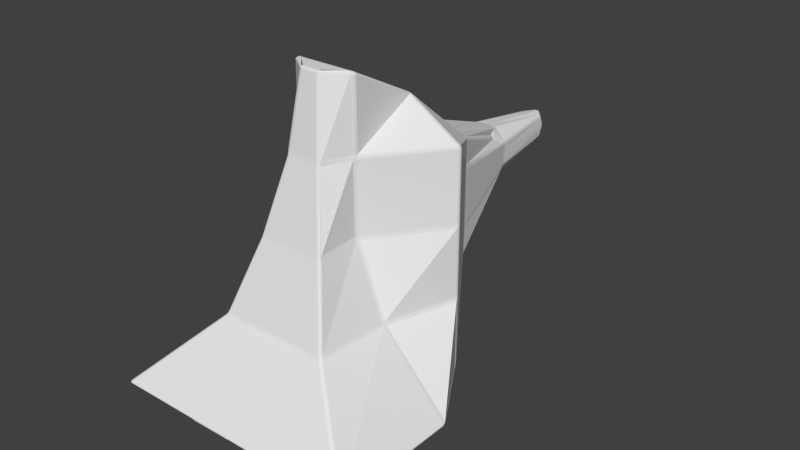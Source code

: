 # Source: newbody.blend  (saved by Blender 2.69.0; exported with 4.5.12 LTS)
import bpy
from mathutils import Matrix  # noqa: F401  (used for matrix-valued properties, if any)

bpy.ops.wm.read_factory_settings(use_empty=True)
scene = bpy.context.scene
scene.name = 'Scene'

# ---- collections
col_collection_1 = bpy.data.collections.new('Collection 1'); scene.collection.children.link(col_collection_1)

# ---- world
world_world = bpy.data.worlds.new('World'); scene.world = world_world
world_world.color = (0.05088, 0.05088, 0.05088)
world_world.use_sun_shadow = False
world_world.sun_shadow_jitter_overblur = 0.0
world_world.cycles.sampling_method = 'MANUAL'
world_world.cycles.sample_map_resolution = 256

# ---- meshes
me_cube_002 = bpy.data.meshes.new('Cube.002')
me_cube_002.from_pydata([(-0.8682, -1.375, -0.9884), (-0.8639, -1.387, -1.004), (-0.8463, -1.393, -0.9873), (-0.8718, -1.379, -0.9947), (-0.8702, -1.383, -1.001), (-0.8582, -1.394, -1.0), (-0.8517, -1.396, -0.9942), (-0.8545, -1.389, -0.9852), (-0.8625, -1.382, -0.9856), (-0.8676, -1.386, -0.9922), (-0.8661, -1.391, -0.9983), (-0.8598, -1.393, -0.992), (-0.1318, 0.9175, -0.1584), (-0.1512, 0.9168, -0.1378), (-0.1384, 0.9582, -0.1446), (-0.1397, 0.9186, -0.1536), (-0.1468, 0.9184, -0.1461), (-0.148, 0.9302, -0.1405), (-0.1433, 0.9454, -0.143), (-0.1368, 0.9455, -0.1498), (-0.1344, 0.9306, -0.1548), (-0.1402, 0.9283, -0.1511), (-0.1446, 0.9282, -0.1465), (-0.142, 0.9356, -0.1483), (0.1313, 0.9173, -0.1582), (0.1383, 0.9582, -0.1445), (0.1513, 0.917, -0.1382), (0.1341, 0.9305, -0.1547), (0.1367, 0.9455, -0.1497), (0.1433, 0.9453, -0.143), (0.1481, 0.9302, -0.1407), (0.1468, 0.9184, -0.1462), (0.1395, 0.9185, -0.1536), (0.1401, 0.9283, -0.1511), (0.1419, 0.9356, -0.1484), (0.1446, 0.9282, -0.1466), (0.8639, -1.387, -1.003), (0.8682, -1.375, -0.9883), (0.8463, -1.393, -0.9873), (0.8702, -1.384, -0.9999), (0.8718, -1.379, -0.9945), (0.8626, -1.382, -0.9855), (0.8545, -1.389, -0.9852), (0.8518, -1.396, -0.994), (0.8583, -1.394, -0.9997), (0.8662, -1.391, -0.9979), (0.8676, -1.386, -0.9921), (0.8598, -1.393, -0.9919), (-0.0597, -0.6008, 1.0), (-0.07861, -0.6086, 0.9837), (-0.05061, -0.6196, 0.9839), (-0.06737, -0.6054, 0.9978), (-0.07429, -0.6083, 0.9919), (-0.07058, -0.6141, 0.9842), (-0.06034, -0.6181, 0.9842), (-0.05349, -0.6162, 0.9919), (-0.05682, -0.6093, 0.9978), (-0.06377, -0.612, 0.9968), (-0.06776, -0.6137, 0.992), (-0.06193, -0.616, 0.9921), (-0.1513, 0.917, 0.1382), (-0.1313, 0.9173, 0.1582), (-0.1383, 0.9582, 0.1445), (-0.1468, 0.9184, 0.1462), (-0.1395, 0.9185, 0.1536), (-0.1341, 0.9305, 0.1547), (-0.1367, 0.9455, 0.1497), (-0.1433, 0.9453, 0.143), (-0.1481, 0.9302, 0.1407), (-0.1446, 0.9282, 0.1466), (-0.1401, 0.9283, 0.1511), (-0.1419, 0.9356, 0.1484), (0.1358, 0.9582, 0.1446), (0.1283, 0.9176, 0.1583), (0.148, 0.9167, 0.1379), (0.134, 0.9455, 0.1498), (0.1312, 0.9307, 0.1548), (0.1362, 0.9187, 0.1536), (0.1435, 0.9183, 0.1461), (0.1449, 0.9301, 0.1406), (0.1405, 0.9453, 0.143), (0.1389, 0.9356, 0.1484), (0.1369, 0.9283, 0.1511), (0.1413, 0.9281, 0.1465), (0.0772, -0.6068, 0.9833), (0.0597, -0.6008, 1.0), (0.05061, -0.6196, 0.9839), (0.07356, -0.6074, 0.9917), (0.06715, -0.6052, 0.9978), (0.05682, -0.6093, 0.9978), (0.05349, -0.6162, 0.9919), (0.06015, -0.6178, 0.9841), (0.06988, -0.6132, 0.9839), (0.06738, -0.6133, 0.9919), (0.06358, -0.6119, 0.9968), (0.06177, -0.6158, 0.992), (-0.2263, -0.8034, 0.01653), (-0.2326, -0.8126, -0.01542), (-0.2154, -0.8298, -0.01541), (-0.2075, -0.8202, 0.0158), (-0.2274, -0.8064, 0.006197), (-0.2297, -0.8097, -0.005494), (-0.2297, -0.8206, -0.01374), (-0.2234, -0.8269, -0.01374), (-0.2129, -0.8265, -0.005589), (-0.21, -0.823, 0.005835), (-0.2158, -0.8176, 0.01726), (-0.2227, -0.8115, 0.01753), (-0.2249, -0.8144, 0.007127), (-0.2274, -0.8177, -0.00422), (-0.2209, -0.8242, -0.004254), (-0.2182, -0.8208, 0.006994), (-0.2216, 0.01274, 0.7097), (-0.2034, -0.01597, 0.7294), (-0.1813, -0.01446, 0.745), (-0.1857, 0.01121, 0.7256), (-0.2172, 0.004231, 0.7181), (-0.2105, -0.00628, 0.7253), (-0.1983, -0.01418, 0.7367), (-0.1902, -0.01363, 0.7424), (-0.1827, -0.005729, 0.7397), (-0.1843, 0.003669, 0.7325), (-0.1976, 0.01286, 0.7219), (-0.2108, 0.01342, 0.7161), (-0.2072, 0.005024, 0.7244), (-0.2024, -0.005152, 0.7322), (-0.192, -0.004951, 0.7377), (-0.1949, 0.004818, 0.73), (-0.1663, 1.015, 0.01633), (-0.1594, 1.047, 0.01633), (-0.1589, 1.047, -0.01633), (-0.1663, 1.015, -0.01633), (-0.1637, 1.025, 0.01633), (-0.1612, 1.037, 0.01633), (-0.1593, 1.047, 0.005975), (-0.1592, 1.047, -0.005975), (-0.1609, 1.037, -0.01633), (-0.1636, 1.025, -0.01633), (-0.1663, 1.015, -0.005445), (-0.1663, 1.015, 0.005445), (-0.1636, 1.025, 0.005795), (-0.1611, 1.037, 0.005892), (-0.161, 1.037, -0.005892), (-0.1636, 1.025, -0.005795), (-0.5732, -0.01664, -0.9854), (-0.5628, 0.01379, -0.9435), (-0.5497, 0.007684, -0.9856), (-0.5639, -0.01501, -1.006), (-0.5712, -0.006474, -0.9721), (-0.5674, 0.004666, -0.9567), (-0.5602, 0.01439, -0.9577), (-0.5553, 0.01216, -0.9731), (-0.5542, 0.001831, -0.9937), (-0.5594, -0.006476, -1.001), (-0.5702, -0.0134, -1.001), (-0.5736, -0.014, -0.9936), (-0.5704, -0.004628, -0.9847), (-0.5654, 0.005893, -0.9701), (-0.5606, 0.004855, -0.9852), (-0.5661, -0.004629, -0.997), (0.01624, 1.047, 0.1666), (-0.01624, 1.047, 0.165), (-0.01633, 1.015, 0.1739), (0.01633, 1.015, 0.1739), (0.005943, 1.047, 0.1664), (-0.005943, 1.047, 0.1659), (-0.01627, 1.037, 0.1676), (-0.0163, 1.025, 0.1709), (-0.005445, 1.015, 0.1739), (0.005445, 1.015, 0.1739), (0.0163, 1.025, 0.1711), (0.01627, 1.037, 0.1684), (0.00587, 1.037, 0.1683), (-0.00587, 1.037, 0.168), (-0.005785, 1.025, 0.1709), (0.005785, 1.025, 0.171), (0.1589, 1.047, 0.01633), (0.1663, 1.015, 0.01633), (0.1663, 1.015, -0.01633), (0.1594, 1.047, -0.01633), (0.1609, 1.037, 0.01633), (0.1636, 1.025, 0.01633), (0.1663, 1.015, 0.005445), (0.1663, 1.015, -0.005445), (0.1637, 1.025, -0.01633), (0.1612, 1.037, -0.01633), (0.1593, 1.047, -0.005975), (0.1592, 1.047, 0.005975), (0.161, 1.037, 0.005892), (0.1636, 1.025, 0.005795), (0.1636, 1.025, -0.005795), (0.1611, 1.037, -0.005892), (-0.01624, 1.047, -0.1666), (0.01624, 1.047, -0.165), (0.01633, 1.015, -0.1739), (-0.01633, 1.015, -0.1739), (-0.005943, 1.047, -0.1664), (0.005943, 1.047, -0.1659), (0.01627, 1.037, -0.1676), (0.0163, 1.025, -0.1709), (0.005445, 1.015, -0.1739), (-0.005445, 1.015, -0.1739), (-0.0163, 1.025, -0.1711), (-0.01627, 1.037, -0.1684), (-0.00587, 1.037, -0.1683), (0.00587, 1.037, -0.168), (0.005785, 1.025, -0.1709), (-0.005785, 1.025, -0.171), (0.203, -0.01637, 0.7287), (0.222, 0.01324, 0.7104), (0.1857, 0.01121, 0.7256), (0.1813, -0.01446, 0.745), (0.2104, -0.006413, 0.725), (0.2174, 0.004428, 0.7183), (0.211, 0.01368, 0.7164), (0.1977, 0.01294, 0.722), (0.1843, 0.003669, 0.7325), (0.1827, -0.005729, 0.7397), (0.1901, -0.01371, 0.7423), (0.1981, -0.01441, 0.7363), (0.2024, -0.005224, 0.732), (0.2073, 0.005127, 0.7245), (0.1949, 0.004849, 0.73), (0.192, -0.004974, 0.7376), (0.2247, -0.8035, 0.01619), (0.2075, -0.8202, 0.0158), (0.2154, -0.8298, -0.01541), (0.2329, -0.8126, -0.01534), (0.2219, -0.8115, 0.01737), (0.2156, -0.8176, 0.01722), (0.21, -0.823, 0.005835), (0.2129, -0.8265, -0.005589), (0.2234, -0.8269, -0.01373), (0.2298, -0.8206, -0.0137), (0.2296, -0.8097, -0.005501), (0.2267, -0.8064, 0.006042), (0.2245, -0.8144, 0.00705), (0.2181, -0.8208, 0.006975), (0.2209, -0.8242, -0.004254), (0.2273, -0.8177, -0.004222), (0.5628, 0.01379, -0.9435), (0.5739, -0.01616, -0.9854), (0.5639, -0.01501, -1.008), (0.5497, 0.007684, -0.9856), (0.5675, 0.00473, -0.9568), (0.5716, -0.006235, -0.9722), (0.574, -0.01382, -0.9937), (0.5704, -0.01339, -1.002), (0.5593, -0.006476, -1.002), (0.5541, 0.001831, -0.9938), (0.5553, 0.01216, -0.9731), (0.5602, 0.01439, -0.9577), (0.5655, 0.005921, -0.9702), (0.5706, -0.004538, -0.9848), (0.5662, -0.004626, -0.9973), (0.5606, 0.00486, -0.9853), (-0.01633, -0.6196, 0.9839), (0.01633, -0.6196, 0.9839), (0.01633, -0.6008, 1.0), (-0.01633, -0.6008, 1.0), (-0.005445, -0.6196, 0.9839), (0.005445, -0.6196, 0.9839), (0.01633, -0.6162, 0.9919), (0.01633, -0.6093, 0.9978), (0.005445, -0.6008, 1.0), (-0.005445, -0.6008, 1.0), (-0.01633, -0.6093, 0.9978), (-0.01633, -0.6162, 0.9919), (-0.005712, -0.6166, 0.992), (0.005712, -0.6166, 0.992), (0.005712, -0.6093, 0.9982), (-0.005712, -0.6093, 0.9982), (0.01633, -1.393, -0.9873), (-0.01633, -1.393, -0.9873), (-0.01576, -1.388, -1.007), (0.01576, -1.387, -1.004), (0.005445, -1.393, -0.9873), (-0.005445, -1.393, -0.9873), (-0.01615, -1.396, -0.9945), (-0.01594, -1.394, -1.002), (-0.005768, -1.388, -1.007), (0.005768, -1.388, -1.006), (0.01595, -1.394, -1.0), (0.01616, -1.396, -0.9942), (0.005731, -1.396, -0.9941), (-0.005729, -1.396, -0.9942), (-0.00575, -1.395, -1.002), (0.005751, -1.394, -1.001), (-0.5621, -0.0133, 0.01633), (-0.5628, 0.01379, 0.01633), (-0.5628, 0.01379, -0.01633), (-0.5641, -0.0145, -0.01609), (-0.5657, -0.0048, 0.01633), (-0.5659, 0.005114, 0.01633), (-0.5628, 0.01379, 0.005445), (-0.5628, 0.01379, -0.005445), (-0.5662, 0.004953, -0.01626), (-0.5666, -0.0054, -0.01617), (-0.5631, -0.01387, -0.005858), (-0.5624, -0.01343, 0.006011), (-0.5661, -0.005084, 0.005917), (-0.5663, 0.005272, 0.005807), (-0.5664, 0.005213, -0.005758), (-0.5665, -0.005304, -0.005812), (-0.0114, 1.674, 0.01619), (0.0116, 1.675, 0.01619), (0.0114, 1.674, -0.01619), (-0.0116, 1.675, -0.01619), (-0.004147, 1.679, 0.01619), (0.004272, 1.679, 0.01619), (0.01199, 1.675, 0.005927), (0.01192, 1.675, -0.005927), (0.004147, 1.679, -0.01619), (-0.004272, 1.679, -0.01619), (-0.01199, 1.675, -0.005927), (-0.01192, 1.675, 0.005927), (-0.004629, 1.679, 0.005927), (0.004675, 1.679, 0.005927), (0.004629, 1.679, -0.005927), (-0.004675, 1.679, -0.005927), (0.5628, 0.01379, 0.01633), (0.5621, -0.0133, 0.01633), (0.5645, -0.01479, -0.01609), (0.5628, 0.01379, -0.01633), (0.5659, 0.005114, 0.01633), (0.5657, -0.0048, 0.01633), (0.5624, -0.01347, 0.006011), (0.5633, -0.01402, -0.005858), (0.5669, -0.005548, -0.01617), (0.5663, 0.004914, -0.01626), (0.5628, 0.01379, -0.005445), (0.5628, 0.01379, 0.005445), (0.5663, 0.005261, 0.005807), (0.5661, -0.005104, 0.005917), (0.5666, -0.005378, -0.005812), (0.5664, 0.005188, -0.005758), (0.01633, -0.8202, 0.0158), (-0.01633, -0.8202, 0.0158), (-0.01633, -0.8298, -0.01541), (0.01633, -0.8298, -0.01541), (0.005445, -0.8202, 0.0158), (-0.005445, -0.8202, 0.0158), (-0.01633, -0.823, 0.005835), (-0.01633, -0.8265, -0.005589), (-0.005445, -0.8298, -0.01541), (0.005445, -0.8298, -0.01541), (0.01633, -0.8265, -0.005589), (0.01633, -0.823, 0.005835), (0.005712, -0.823, 0.005826), (-0.005712, -0.823, 0.005826), (-0.005712, -0.8265, -0.0056), (0.005712, -0.8265, -0.0056), (-0.01591, -0.01423, -1.009), (-0.01633, 0.007684, -0.9856), (0.01633, 0.007684, -0.9856), (0.01591, -0.01272, -1.01), (-0.01604, -0.006084, -1.002), (-0.0162, 0.001936, -0.994), (-0.005445, 0.007684, -0.9856), (0.005445, 0.007684, -0.9856), (0.0162, 0.002138, -0.9942), (0.01604, -0.00533, -1.003), (0.005823, -0.01252, -1.01), (-0.005823, -0.01308, -1.01), (-0.005788, -0.005424, -1.003), (-0.005747, 0.002206, -0.9942), (0.005747, 0.00228, -0.9942), (0.005788, -0.005148, -1.003), (0.01633, -0.01446, 0.745), (0.01633, 0.01121, 0.7256), (-0.01633, 0.01121, 0.7256), (-0.01633, -0.01446, 0.745), (0.01633, -0.005729, 0.7397), (0.01633, 0.003669, 0.7325), (0.005445, 0.01121, 0.7256), (-0.005445, 0.01121, 0.7256), (-0.01633, 0.003669, 0.7325), (-0.01633, -0.005729, 0.7397), (-0.005445, -0.01446, 0.745), (0.005445, -0.01446, 0.745), (0.005712, -0.005668, 0.7398), (0.005712, 0.003763, 0.7326), (-0.005712, 0.003763, 0.7326), (-0.005712, -0.005668, 0.7398), (-0.1046, -0.6972, 0.4842), (-0.09967, -0.6906, 0.5161), (-0.1262, -0.6777, 0.5166), (-0.1258, -0.6819, 0.4838), (-0.103, -0.6948, 0.4943), (-0.1012, -0.6924, 0.506), (-0.1092, -0.6888, 0.5168), (-0.1189, -0.684, 0.5169), (-0.1256, -0.6788, 0.5061), (-0.1255, -0.6803, 0.4941), (-0.1211, -0.6893, 0.485), (-0.1133, -0.6949, 0.4852), (-0.1119, -0.6929, 0.495), (-0.1104, -0.6908, 0.5064), (-0.1195, -0.6856, 0.5065), (-0.1203, -0.6875, 0.495), (-0.3451, 0.3365, 0.3905), (-0.3648, 0.3379, 0.3735), (-0.3785, 0.3094, 0.3955), (-0.3442, 0.3103, 0.4088), (-0.3532, 0.3386, 0.3875), (-0.3604, 0.3391, 0.3813), (-0.3676, 0.3281, 0.3805), (-0.3726, 0.3176, 0.3886), (-0.3682, 0.3108, 0.4011), (-0.3557, 0.3112, 0.4059), (-0.3445, 0.3179, 0.402), (-0.3448, 0.3275, 0.3953), (-0.3544, 0.329, 0.3929), (-0.3636, 0.3292, 0.3878), (-0.367, 0.3188, 0.3946), (-0.3558, 0.3189, 0.3992), (-0.1594, 1.047, -0.06798), (-0.1499, 1.034, -0.09629), (-0.1613, 0.9806, -0.09814), (-0.1663, 1.015, -0.07043), (-0.1584, 1.043, -0.07776), (-0.1549, 1.039, -0.08813), (-0.1544, 1.018, -0.09746), (-0.1586, 0.9978, -0.09813), (-0.1654, 0.9924, -0.09121), (-0.1672, 1.005, -0.08107), (-0.1637, 1.025, -0.06965), (-0.1612, 1.037, -0.06876), (-0.1607, 1.032, -0.07848), (-0.1582, 1.025, -0.08909), (-0.1622, 1.008, -0.09039), (-0.1641, 1.018, -0.07986), (-0.8533, -0.4847, -1.008), (-0.8643, -0.5161, -1.005), (-0.8682, -0.5163, -0.9883), (-0.8621, -0.4838, -0.9847), (-0.8575, -0.4945, -1.008), (-0.8616, -0.506, -1.007), (-0.8705, -0.5162, -1.001), (-0.8719, -0.5163, -0.9948), (-0.8666, -0.506, -0.9868), (-0.8644, -0.4941, -0.9855), (-0.8626, -0.4821, -0.9934), (-0.8594, -0.4824, -1.002), (-0.8639, -0.4926, -1.003), (-0.8685, -0.5059, -1.002), (-0.8705, -0.5059, -0.9938), (-0.8666, -0.4925, -0.9933), (0.06663, 1.015, 0.1739), (0.1031, 0.9868, 0.1789), (0.09247, 1.034, 0.1569), (0.0645, 1.047, 0.1681), (0.07827, 1.006, 0.1761), (0.09161, 0.996, 0.178), (0.09809, 1.001, 0.171), (0.09421, 1.019, 0.1629), (0.08445, 1.038, 0.1622), (0.07421, 1.043, 0.1663), (0.06518, 1.037, 0.1691), (0.06596, 1.025, 0.1713), (0.07667, 1.019, 0.1722), (0.08849, 1.01, 0.1721), (0.08572, 1.026, 0.1662), (0.07503, 1.033, 0.1685), (0.1663, 1.015, -0.07043), (0.1714, 0.9851, -0.1078), (0.1503, 1.035, -0.09654), (0.1598, 1.047, -0.06798), (0.1685, 1.006, -0.08234), (0.1704, 0.9948, -0.09601), (0.1638, 1.0, -0.1029), (0.1561, 1.018, -0.09876), (0.1552, 1.039, -0.08825), (0.1587, 1.043, -0.0778), (0.1614, 1.037, -0.06876), (0.1637, 1.025, -0.06965), (0.1648, 1.019, -0.08057), (0.1647, 1.009, -0.0928), (0.159, 1.025, -0.08978), (0.161, 1.032, -0.07874), (-0.06663, 1.015, -0.1739), (-0.103, 0.9871, -0.1789), (-0.0925, 1.034, -0.157), (-0.0645, 1.047, -0.1681), (-0.07826, 1.007, -0.1761), (-0.09159, 0.9963, -0.1779), (-0.09825, 1.002, -0.171), (-0.09439, 1.019, -0.163), (-0.08446, 1.039, -0.1622), (-0.07421, 1.043, -0.1663), (-0.06518, 1.037, -0.1691), (-0.06596, 1.025, -0.1713), (-0.07667, 1.019, -0.1722), (-0.08855, 1.01, -0.1721), (-0.08579, 1.026, -0.1662), (-0.07504, 1.033, -0.1685), (0.1979, -0.4855, 0.9924), (0.1675, -0.5163, 1.0), (0.2032, -0.511, 0.9837), (0.2181, -0.484, 0.9742), (0.1883, -0.495, 0.9962), (0.1771, -0.5062, 0.999), (0.1805, -0.5168, 0.9978), (0.1935, -0.5148, 0.9919), (0.2094, -0.5033, 0.9807), (0.2149, -0.4935, 0.9772), (0.2139, -0.4831, 0.9824), (0.2065, -0.4836, 0.9891), (0.1996, -0.4931, 0.9935), (0.1888, -0.5072, 0.9972), (0.2026, -0.5061, 0.9893), (0.2113, -0.4926, 0.9854), (0.3582, -0.9946, -0.4846), (0.3719, -1.01, -0.5127), (0.3918, -0.9907, -0.5117), (0.3758, -0.9774, -0.4846), (0.3626, -0.9987, -0.494), (0.3676, -1.004, -0.5043), (0.3795, -1.006, -0.5099), (0.3868, -0.9984, -0.5096), (0.3857, -0.9865, -0.5038), (0.3798, -0.9816, -0.4939), (0.3727, -0.9854, -0.4829), (0.3663, -0.9917, -0.4829), (0.3706, -0.9961, -0.4927), (0.375, -1.001, -0.5025), (0.3816, -0.9941, -0.5023), (0.3769, -0.9897, -0.4926), (0.3451, 0.3365, -0.3905), (0.3648, 0.3379, -0.3735), (0.3763, 0.3077, -0.3922), (0.3553, 0.3138, -0.4113), (0.3532, 0.3386, -0.3875), (0.3604, 0.3391, -0.3813), (0.3673, 0.3278, -0.3794), (0.3715, 0.3168, -0.3863), (0.3711, 0.3122, -0.3991), (0.3635, 0.3144, -0.4061), (0.3521, 0.3197, -0.4032), (0.3483, 0.328, -0.3956), (0.3567, 0.3293, -0.3929), (0.3639, 0.3292, -0.3872), (0.3678, 0.3193, -0.393), (0.3604, 0.3203, -0.399), (-0.02591, -0.6008, 1.0), (-0.07217, -0.6008, 1.0), (-0.04987, -0.6196, 0.9839), (-0.01716, -0.6196, 0.9839), (-0.04133, -0.6008, 1.0), (-0.05675, -0.6008, 1.0), (-0.0651, -0.6093, 0.9978), (-0.05694, -0.6162, 0.9919), (-0.03897, -0.6196, 0.9839), (-0.02806, -0.6196, 0.9839), (-0.01994, -0.6162, 0.9919), (-0.02314, -0.6093, 0.9978), (-0.03613, -0.6093, 0.9982), (-0.0508, -0.6093, 0.9982), (-0.04393, -0.6166, 0.992), (-0.03099, -0.6166, 0.992), (0.27, -1.388, -1.007), (0.3016, -1.387, -1.001), (0.2999, -1.393, -0.9873), (0.2668, -1.393, -0.9873), (0.28, -1.388, -1.005), (0.2916, -1.387, -1.004), (0.301, -1.394, -0.999), (0.3004, -1.396, -0.9938), (0.2889, -1.393, -0.9873), (0.2779, -1.393, -0.9873), (0.2679, -1.396, -0.9945), (0.269, -1.394, -1.002), (0.2794, -1.394, -1.001), (0.2909, -1.394, -1.0), (0.29, -1.396, -0.9939), (0.2784, -1.396, -0.9941), (-0.3757, -0.9774, -0.4846), (-0.3919, -0.9907, -0.5117), (-0.3719, -1.01, -0.5127), (-0.3582, -0.9946, -0.4846), (-0.3798, -0.9816, -0.4939), (-0.3857, -0.9865, -0.5038), (-0.3868, -0.9984, -0.5096), (-0.3795, -1.006, -0.5099), (-0.3676, -1.004, -0.5043), (-0.3626, -0.9987, -0.494), (-0.3663, -0.9917, -0.4829), (-0.3727, -0.9854, -0.4829), (-0.3769, -0.9897, -0.4926), (-0.3816, -0.9941, -0.5023), (-0.375, -1.001, -0.5025), (-0.3706, -0.9961, -0.4927), (-0.2046, -0.5128, 0.9837), (-0.1675, -0.5163, 1.0), (-0.1979, -0.4855, 0.9924), (-0.2195, -0.484, 0.9742), (-0.1942, -0.5158, 0.9919), (-0.1806, -0.5171, 0.9978), (-0.1771, -0.5062, 0.999), (-0.1883, -0.495, 0.9962), (-0.2067, -0.4837, 0.9891), (-0.2146, -0.4831, 0.9824), (-0.2158, -0.4937, 0.9772), (-0.2103, -0.5042, 0.9807), (-0.203, -0.5066, 0.9893), (-0.189, -0.5073, 0.9972), (-0.1998, -0.4932, 0.9935), (-0.2117, -0.4928, 0.9854), (-0.1714, 0.9851, 0.1078), (-0.1503, 1.035, 0.09654), (-0.1598, 1.047, 0.06798), (-0.1663, 1.015, 0.07043), (-0.1638, 1.0, 0.1029), (-0.1561, 1.018, 0.09876), (-0.1552, 1.039, 0.08825), (-0.1587, 1.043, 0.0778), (-0.1614, 1.037, 0.06876), (-0.1637, 1.025, 0.06965), (-0.1685, 1.006, 0.08234), (-0.1704, 0.9948, 0.09601), (-0.1647, 1.009, 0.0928), (-0.159, 1.025, 0.08978), (-0.161, 1.032, 0.07874), (-0.1648, 1.019, 0.08057), (-0.3616, 0.3367, -0.3735), (-0.3451, 0.338, -0.394), (-0.3553, 0.3138, -0.4113), (-0.3763, 0.3077, -0.3922), (-0.3588, 0.3387, -0.3818), (-0.3528, 0.3392, -0.3893), (-0.3484, 0.3287, -0.3974), (-0.3521, 0.3199, -0.4037), (-0.3635, 0.3144, -0.4061), (-0.3711, 0.3122, -0.3991), (-0.3711, 0.3166, -0.3862), (-0.3657, 0.3273, -0.3794), (-0.3631, 0.329, -0.3874), (-0.3565, 0.3296, -0.3938), (-0.3603, 0.3204, -0.3992), (-0.3676, 0.3192, -0.3931), (-0.0645, 1.047, 0.1666), (-0.09224, 1.034, 0.1565), (-0.09263, 0.9825, 0.169), (-0.06663, 1.015, 0.1739), (-0.07418, 1.043, 0.1654), (-0.08433, 1.039, 0.1618), (-0.09298, 1.018, 0.1614), (-0.09312, 0.999, 0.166), (-0.08641, 0.9937, 0.1731), (-0.07689, 1.006, 0.1749), (-0.06595, 1.025, 0.1711), (-0.06518, 1.037, 0.1684), (-0.07476, 1.032, 0.1679), (-0.08505, 1.025, 0.1653), (-0.08596, 1.009, 0.1696), (-0.0759, 1.019, 0.1715), (0.1498, 1.035, 0.09629), (0.1606, 0.9824, 0.09712), (0.1663, 1.015, 0.07043), (0.1594, 1.047, 0.06798), (0.1541, 1.018, 0.09711), (0.158, 0.9991, 0.09741), (0.1649, 0.9936, 0.09065), (0.167, 1.006, 0.08088), (0.1637, 1.025, 0.06965), (0.1612, 1.037, 0.06876), (0.1584, 1.043, 0.07776), (0.1549, 1.039, 0.08813), (0.158, 1.025, 0.08892), (0.1619, 1.009, 0.09001), (0.164, 1.019, 0.07974), (0.1607, 1.032, 0.07843), (0.09224, 1.034, -0.1565), (0.09263, 0.9825, -0.169), (0.06663, 1.015, -0.1739), (0.0645, 1.047, -0.1666), (0.09298, 1.018, -0.1614), (0.09312, 0.999, -0.166), (0.08641, 0.9937, -0.1731), (0.07689, 1.006, -0.1749), (0.06595, 1.025, -0.1711), (0.06518, 1.037, -0.1684), (0.07418, 1.043, -0.1654), (0.08433, 1.039, -0.1618), (0.08505, 1.025, -0.1653), (0.08596, 1.009, -0.1696), (0.0759, 1.019, -0.1715), (0.07476, 1.032, -0.1679), (0.3615, 0.3367, 0.3735), (0.345, 0.338, 0.3941), (0.3442, 0.3103, 0.4088), (0.3787, 0.3093, 0.3955), (0.3587, 0.3387, 0.3818), (0.3527, 0.3392, 0.3893), (0.3447, 0.3282, 0.3971), (0.3444, 0.3181, 0.4024), (0.3557, 0.3111, 0.4059), (0.3683, 0.3108, 0.4011), (0.3723, 0.3174, 0.3885), (0.366, 0.3275, 0.3805), (0.3627, 0.329, 0.388), (0.3541, 0.3293, 0.3938), (0.3557, 0.3189, 0.3995), (0.3668, 0.3187, 0.3948), (0.1243, -0.6767, 0.5163), (0.09967, -0.6906, 0.5161), (0.1046, -0.6972, 0.4842), (0.1238, -0.6809, 0.4831), (0.118, -0.6836, 0.5168), (0.1089, -0.6886, 0.5167), (0.1012, -0.6924, 0.506), (0.103, -0.6948, 0.4943), (0.113, -0.6947, 0.4851), (0.12, -0.6888, 0.4847), (0.1242, -0.6797, 0.4937), (0.1244, -0.6782, 0.5059), (0.1189, -0.6853, 0.5064), (0.1102, -0.6907, 0.5064), (0.1116, -0.6929, 0.495), (0.1196, -0.6872, 0.4948), (0.8683, -0.5163, -0.9883), (0.8639, -0.5161, -1.004), (0.8531, -0.4849, -1.007), (0.8613, -0.4843, -0.9854), (0.8719, -0.5163, -0.9947), (0.8702, -0.5162, -1.001), (0.8613, -0.506, -1.007), (0.8573, -0.4946, -1.008), (0.8591, -0.4826, -1.002), (0.8621, -0.4824, -0.9937), (0.864, -0.4944, -0.9859), (0.8666, -0.5061, -0.9869), (0.8705, -0.5059, -0.9938), (0.8683, -0.5059, -1.002), (0.8637, -0.4927, -1.003), (0.8664, -0.4926, -0.9934), (0.04987, -0.6196, 0.9839), (0.07217, -0.6008, 1.0), (0.02591, -0.6008, 1.0), (0.01716, -0.6196, 0.9839), (0.05694, -0.6162, 0.9919), (0.0651, -0.6093, 0.9978), (0.05675, -0.6008, 1.0), (0.04133, -0.6008, 1.0), (0.02314, -0.6093, 0.9978), (0.01994, -0.6162, 0.9919), (0.02806, -0.6196, 0.9839), (0.03897, -0.6196, 0.9839), (0.04393, -0.6166, 0.992), (0.0508, -0.6093, 0.9982), (0.03613, -0.6093, 0.9982), (0.03099, -0.6166, 0.992), (-0.2999, -1.393, -0.9873), (-0.3016, -1.387, -1.003), (-0.27, -1.389, -1.009), (-0.2668, -1.393, -0.9873), (-0.3004, -1.396, -0.994), (-0.301, -1.394, -0.9997), (-0.2916, -1.388, -1.005), (-0.28, -1.389, -1.007), (-0.269, -1.395, -1.003), (-0.2678, -1.396, -0.9949), (-0.2779, -1.393, -0.9873), (-0.2889, -1.393, -0.9873), (-0.29, -1.396, -0.994), (-0.2909, -1.394, -1.001), (-0.2794, -1.395, -1.002), (-0.2784, -1.397, -0.9944), (-0.5628, 0.01379, -0.5079), (-0.5739, -0.01616, -0.5145), (-0.5639, -0.01445, -0.4839), (-0.5628, 0.01379, -0.4662), (-0.5675, 0.00473, -0.51), (-0.5716, -0.006235, -0.5124), (-0.57, -0.01537, -0.5051), (-0.5663, -0.01474, -0.4939), (-0.5666, -0.005379, -0.4783), (-0.5662, 0.004959, -0.4718), (-0.5628, 0.01379, -0.4801), (-0.5628, 0.01379, -0.494), (-0.5673, 0.004938, -0.4985), (-0.5699, -0.005916, -0.5025), (-0.5681, -0.005603, -0.4902), (-0.5668, 0.005022, -0.485), (-0.5496, -0.0174, 0.5143), (-0.5528, 0.01324, 0.5006), (-0.5628, 0.01379, 0.4662), (-0.5621, -0.0133, 0.4837), (-0.5515, -0.006928, 0.5114), (-0.5527, 0.00429, 0.5064), (-0.5572, 0.01453, 0.4901), (-0.5608, 0.01473, 0.4775), (-0.5659, 0.005114, 0.4718), (-0.5657, -0.0048, 0.4781), (-0.5593, -0.01543, 0.4938), (-0.5547, -0.01693, 0.505), (-0.5576, -0.007271, 0.5032), (-0.5586, 0.005787, 0.497), (-0.5642, 0.006088, 0.4828), (-0.5636, -0.006492, 0.4895), (-0.2205, -0.5163, -0.01555), (-0.2133, -0.5161, 0.01619), (-0.2243, -0.4867, 0.01633), (-0.2287, -0.4853, -0.01609), (-0.2177, -0.5163, -0.005605), (-0.215, -0.5162, 0.006014), (-0.2153, -0.5063, 0.01624), (-0.2193, -0.4955, 0.01629), (-0.2252, -0.486, 0.006011), (-0.2269, -0.4854, -0.005858), (-0.2249, -0.4948, -0.01638), (-0.2219, -0.5062, -0.01618), (-0.2187, -0.5062, -0.006115), (-0.2162, -0.5062, 0.005983), (-0.2201, -0.4949, 0.005982), (-0.2222, -0.4946, -0.006208), (-0.3763, 0.3077, -0.01633), (-0.3763, 0.3077, 0.01633), (-0.363, 0.3372, 0.01633), (-0.363, 0.3372, -0.01633), (-0.3763, 0.3077, -0.005445), (-0.3763, 0.3077, 0.005445), (-0.3713, 0.3167, 0.01633), (-0.3664, 0.3275, 0.01633), (-0.363, 0.3372, 0.005445), (-0.363, 0.3372, -0.005445), (-0.3664, 0.3275, -0.01633), (-0.3713, 0.3167, -0.01633), (-0.3712, 0.3166, -0.005712), (-0.3712, 0.3166, 0.005712), (-0.3663, 0.3275, 0.005712), (-0.3663, 0.3275, -0.005712), (0.01569, 1.643, -0.08562), (-0.01624, 1.643, -0.0882), (-0.01209, 1.675, -0.0676), (0.0116, 1.675, -0.0676), (0.00567, 1.643, -0.08756), (-0.006016, 1.643, -0.08851), (-0.01683, 1.655, -0.08364), (-0.01531, 1.666, -0.0761), (-0.00449, 1.679, -0.0676), (0.00418, 1.679, -0.0676), (0.01499, 1.666, -0.07576), (0.01649, 1.654, -0.08235), (0.006843, 1.657, -0.08412), (-0.007101, 1.657, -0.08459), (-0.006542, 1.673, -0.07615), (0.006298, 1.673, -0.07602), (-0.01569, 1.643, 0.08562), (0.01624, 1.643, 0.0882), (0.01209, 1.675, 0.0676), (-0.0116, 1.675, 0.0676), (-0.00567, 1.643, 0.08756), (0.006016, 1.643, 0.08851), (0.01683, 1.655, 0.08364), (0.01531, 1.666, 0.0761), (0.00449, 1.679, 0.0676), (-0.00418, 1.679, 0.0676), (-0.01499, 1.666, 0.07576), (-0.01649, 1.654, 0.08235), (-0.006843, 1.657, 0.08412), (0.007101, 1.657, 0.08459), (0.006542, 1.673, 0.07615), (-0.006298, 1.673, 0.07602), (-0.07994, 1.602, -0.01628), (-0.0806, 1.602, 0.01633), (-0.06606, 1.631, 0.01612), (-0.06621, 1.631, -0.01619), (-0.08047, 1.602, -0.005952), (-0.08071, 1.602, 0.005982), (-0.07756, 1.612, 0.01657), (-0.07224, 1.622, 0.0165), (-0.06662, 1.632, 0.005892), (-0.06668, 1.632, -0.005936), (-0.07222, 1.623, -0.01653), (-0.07725, 1.612, -0.01656), (-0.07791, 1.612, -0.006191), (-0.07803, 1.612, 0.006198), (-0.07301, 1.624, 0.006165), (-0.073, 1.624, -0.006185), (0.06606, 1.631, -0.01612), (0.06621, 1.631, 0.01619), (0.07994, 1.602, 0.01628), (0.0806, 1.602, -0.01633), (0.06662, 1.632, -0.005892), (0.06668, 1.632, 0.005936), (0.07222, 1.623, 0.01653), (0.07725, 1.612, 0.01656), (0.08047, 1.602, 0.005952), (0.08071, 1.602, -0.005982), (0.07756, 1.612, -0.01657), (0.07224, 1.622, -0.0165), (0.07301, 1.624, -0.006165), (0.073, 1.624, 0.006185), (0.07791, 1.612, 0.006191), (0.07803, 1.612, -0.006198), (0.5742, -0.01626, -0.5145), (0.5628, 0.01379, -0.5079), (0.5628, 0.01379, -0.4662), (0.5641, -0.0145, -0.4839), (0.5717, -0.006281, -0.5124), (0.5676, 0.004718, -0.51), (0.5628, 0.01379, -0.494), (0.5628, 0.01379, -0.4801), (0.5662, 0.004953, -0.4718), (0.5666, -0.0054, -0.4783), (0.5664, -0.01478, -0.4939), (0.5701, -0.01542, -0.5051), (0.57, -0.005942, -0.5025), (0.5673, 0.004927, -0.4985), (0.5668, 0.005013, -0.485), (0.5681, -0.00562, -0.4902), (0.5529, 0.0135, 0.5008), (0.5476, -0.01597, 0.5112), (0.5621, -0.0133, 0.4837), (0.5628, 0.01379, 0.4662), (0.5525, 0.004609, 0.5061), (0.5505, -0.006179, 0.5099), (0.5537, -0.01628, 0.5034), (0.559, -0.0153, 0.4933), (0.5657, -0.0048, 0.4781), (0.5659, 0.005114, 0.4718), (0.5609, 0.01477, 0.4775), (0.5572, 0.01466, 0.4902), (0.5585, 0.005974, 0.4969), (0.5571, -0.006919, 0.5024), (0.5634, -0.006414, 0.4893), (0.5642, 0.006159, 0.4827), (0.363, 0.3372, -0.01633), (0.363, 0.3372, 0.01633), (0.3763, 0.3077, 0.01633), (0.3763, 0.3077, -0.01633), (0.363, 0.3372, -0.005445), (0.363, 0.3372, 0.005445), (0.3664, 0.3275, 0.01633), (0.3713, 0.3167, 0.01633), (0.3763, 0.3077, 0.005445), (0.3763, 0.3077, -0.005445), (0.3713, 0.3167, -0.01633), (0.3664, 0.3275, -0.01633), (0.3663, 0.3275, -0.005712), (0.3663, 0.3275, 0.005712), (0.3712, 0.3166, 0.005712), (0.3712, 0.3166, -0.005712), (0.229, -0.4855, -0.01597), (0.2243, -0.4867, 0.01633), (0.2121, -0.5161, 0.01619), (0.2208, -0.5163, -0.01542), (0.227, -0.4855, -0.005797), (0.2253, -0.486, 0.006028), (0.2192, -0.4955, 0.01629), (0.2147, -0.5063, 0.01624), (0.2145, -0.5162, 0.006032), (0.2177, -0.5163, -0.005538), (0.2221, -0.5062, -0.01609), (0.2251, -0.4949, -0.0163), (0.2223, -0.4947, -0.006164), (0.22, -0.4949, 0.005995), (0.2159, -0.5063, 0.005997), (0.2187, -0.5062, -0.00607), (-0.01633, -1.01, -0.5127), (0.01633, -1.01, -0.5127), (0.01633, -0.9946, -0.4846), (-0.01633, -0.9946, -0.4846), (-0.005445, -1.01, -0.5127), (0.005445, -1.01, -0.5127), (0.01633, -1.004, -0.5043), (0.01633, -0.9987, -0.494), (0.005445, -0.9946, -0.4846), (-0.005445, -0.9946, -0.4846), (-0.01633, -0.9987, -0.494), (-0.01633, -1.004, -0.5043), (-0.005712, -1.004, -0.5044), (0.005712, -1.004, -0.5044), (0.005712, -0.9985, -0.494), (-0.005712, -0.9985, -0.494), (0.01633, -0.6906, 0.5161), (-0.01633, -0.6906, 0.5161), (-0.01633, -0.6972, 0.4842), (0.01633, -0.6972, 0.4842), (0.005445, -0.6906, 0.5161), (-0.005445, -0.6906, 0.5161), (-0.01633, -0.6924, 0.506), (-0.01633, -0.6948, 0.4943), (-0.005445, -0.6972, 0.4842), (0.005445, -0.6972, 0.4842), (0.01633, -0.6948, 0.4943), (0.01633, -0.6924, 0.506), (0.005712, -0.6923, 0.506), (-0.005712, -0.6923, 0.506), (-0.005712, -0.6947, 0.4943), (0.005712, -0.6947, 0.4943), (0.1327, -0.8298, -0.01541), (0.1285, -0.8202, 0.0158), (0.09568, -0.8202, 0.0158), (0.09968, -0.8298, -0.01541), (0.1314, -0.8265, -0.005589), (0.1298, -0.823, 0.005835), (0.1176, -0.8202, 0.0158), (0.1066, -0.8202, 0.0158), (0.09695, -0.823, 0.005835), (0.09841, -0.8265, -0.005589), (0.1107, -0.8298, -0.01541), (0.1217, -0.8298, -0.01541), (0.1206, -0.8265, -0.0056), (0.1191, -0.823, 0.005826), (0.1076, -0.823, 0.005826), (0.1091, -0.8265, -0.0056), (-0.09968, -0.8298, -0.01541), (-0.09568, -0.8202, 0.0158), (-0.1285, -0.8202, 0.0158), (-0.1327, -0.8298, -0.01541), (-0.09841, -0.8265, -0.005589), (-0.09695, -0.823, 0.005835), (-0.1066, -0.8202, 0.0158), (-0.1176, -0.8202, 0.0158), (-0.1298, -0.823, 0.005835), (-0.1314, -0.8265, -0.005589), (-0.1217, -0.8298, -0.01541), (-0.1107, -0.8298, -0.01541), (-0.1091, -0.8265, -0.0056), (-0.1076, -0.823, 0.005826), (-0.1191, -0.823, 0.005826), (-0.1206, -0.8265, -0.0056), (0.2999, 0.007684, -0.9856), (0.3013, -0.01501, -1.006), (0.2699, -0.01171, -1.012), (0.2668, 0.007684, -0.9856), (0.3003, 0.001831, -0.9937), (0.3008, -0.006476, -1.001), (0.2914, -0.01407, -1.008), (0.2799, -0.01286, -1.01), (0.2689, -0.004824, -1.004), (0.2678, 0.002273, -0.9944), (0.2778, 0.007684, -0.9856), (0.2889, 0.007684, -0.9856), (0.29, 0.002127, -0.994), (0.2908, -0.0059, -1.002), (0.2793, -0.005296, -1.003), (0.2785, 0.002289, -0.9942), (-0.3013, -0.0164, -1.004), (-0.2999, 0.007684, -0.9856), (-0.2668, 0.007684, -0.9856), (-0.2699, -0.01272, -1.01), (-0.3008, -0.007171, -1.0), (-0.3003, 0.001645, -0.9934), (-0.2889, 0.007684, -0.9856), (-0.2778, 0.007684, -0.9856), (-0.2678, 0.002138, -0.9942), (-0.2689, -0.00533, -1.003), (-0.2799, -0.01355, -1.009), (-0.2914, -0.0149, -1.007), (-0.2908, -0.006316, -1.002), (-0.29, 0.002029, -0.9938), (-0.2784, 0.002209, -0.9941), (-0.2793, -0.005642, -1.003), (0.01427, -0.5149, -1.472), (-0.01576, -0.5163, -1.474), (-0.01496, -0.4872, -1.467), (0.01591, -0.4857, -1.469), (0.005025, -0.5164, -1.475), (-0.005967, -0.5169, -1.476), (-0.01681, -0.5064, -1.474), (-0.01652, -0.4958, -1.472), (-0.005348, -0.4855, -1.469), (0.00595, -0.4849, -1.47), (0.01678, -0.4948, -1.472), (0.01619, -0.5056, -1.473), (0.006593, -0.5068, -1.477), (-0.006996, -0.5072, -1.477), (-0.006769, -0.4942, -1.474), (0.006931, -0.4938, -1.475), (0.01633, 0.3138, -0.4113), (-0.01633, 0.3138, -0.4113), (-0.01633, 0.337, -0.3919), (0.01633, 0.337, -0.3919), (0.005445, 0.3138, -0.4113), (-0.005445, 0.3138, -0.4113), (-0.01633, 0.3197, -0.4034), (-0.01633, 0.3282, -0.3963), (-0.005445, 0.337, -0.3919), (0.005445, 0.337, -0.3919), (0.01633, 0.3282, -0.3963), (0.01633, 0.3197, -0.4034), (0.005712, 0.3195, -0.4033), (-0.005712, 0.3195, -0.4033), (-0.005712, 0.3281, -0.396), (0.005712, 0.3281, -0.396), (-0.1181, 0.01121, 0.7256), (-0.1165, -0.01446, 0.745), (-0.08365, -0.01446, 0.745), (-0.08493, 0.01121, 0.7256), (-0.1176, 0.003669, 0.7325), (-0.117, -0.005729, 0.7397), (-0.1055, -0.01446, 0.745), (-0.09459, -0.01446, 0.745), (-0.08406, -0.005729, 0.7397), (-0.08453, 0.003669, 0.7325), (-0.096, 0.01121, 0.7256), (-0.1071, 0.01121, 0.7256), (-0.1066, 0.003763, 0.7326), (-0.106, -0.005668, 0.7398), (-0.09451, -0.005668, 0.7398), (-0.09503, 0.003763, 0.7326), (0.1165, -0.01446, 0.745), (0.1181, 0.01121, 0.7256), (0.08493, 0.01121, 0.7256), (0.08365, -0.01446, 0.745), (0.117, -0.005729, 0.7397), (0.1176, 0.003669, 0.7325), (0.1071, 0.01121, 0.7256), (0.096, 0.01121, 0.7256), (0.08453, 0.003669, 0.7325), (0.08406, -0.005729, 0.7397), (0.09459, -0.01446, 0.745), (0.1055, -0.01446, 0.745), (0.106, -0.005668, 0.7398), (0.1066, 0.003763, 0.7326), (0.09503, 0.003763, 0.7326), (0.09451, -0.005668, 0.7398), (-0.01633, -0.5163, 1.0), (0.01633, -0.5163, 1.0), (0.01633, -0.4855, 0.9924), (-0.01633, -0.4855, 0.9924), (-0.005445, -0.5163, 1.0), (0.005445, -0.5163, 1.0), (0.01633, -0.5062, 0.999), (0.01633, -0.495, 0.9962), (0.005445, -0.4855, 0.9924), (-0.005445, -0.4855, 0.9924), (-0.01633, -0.495, 0.9962), (-0.01633, -0.5062, 0.999), (-0.005712, -0.5062, 0.9992), (0.005712, -0.5062, 0.9992), (0.005712, -0.4949, 0.9964), (-0.005712, -0.4949, 0.9964), (-0.01633, 0.3103, 0.4088), (0.01633, 0.3103, 0.4088), (0.01633, 0.337, 0.3919), (-0.01633, 0.337, 0.3919), (-0.005445, 0.3103, 0.4088), (0.005445, 0.3103, 0.4088), (0.01633, 0.318, 0.4022), (0.01633, 0.3278, 0.396), (0.005445, 0.337, 0.3919), (-0.005445, 0.337, 0.3919), (-0.01633, 0.3278, 0.396), (-0.01633, 0.318, 0.4022), (-0.005712, 0.3178, 0.402), (0.005712, 0.3178, 0.402), (0.005712, 0.3277, 0.3958), (-0.005712, 0.3277, 0.3958), (-0.363, 0.3372, -0.1794), (-0.3597, 0.3362, -0.2121), (-0.3763, 0.3077, -0.2322), (-0.3763, 0.3077, -0.1905), (-0.3625, 0.337, -0.1898), (-0.3613, 0.3367, -0.2018), (-0.3648, 0.327, -0.2185), (-0.3708, 0.3166, -0.2259), (-0.3763, 0.3077, -0.2183), (-0.3763, 0.3077, -0.2044), (-0.3713, 0.3167, -0.187), (-0.3664, 0.3275, -0.1829), (-0.3661, 0.3274, -0.1937), (-0.3655, 0.3272, -0.2065), (-0.371, 0.3166, -0.2127), (-0.3711, 0.3166, -0.199), (0.07911, 1.584, -0.06368), (0.08913, 1.437, -0.09306), (0.06032, 1.59, -0.08263), (0.06465, 1.613, -0.06448), (0.08415, 1.538, -0.0738), (0.08782, 1.484, -0.08455), (0.08088, 1.486, -0.09154), (0.07034, 1.541, -0.08772), (0.06372, 1.599, -0.07938), (0.06531, 1.607, -0.07274), (0.07102, 1.605, -0.06458), (0.07632, 1.594, -0.06429), (0.07941, 1.565, -0.07375), (0.0811, 1.522, -0.08425), (0.07215, 1.568, -0.08229), (0.07239, 1.594, -0.07329), (0.4026, -0.5163, -0.4846), (0.4194, -0.5163, -0.5117), (0.4206, -0.4838, -0.5157), (0.4107, -0.4855, -0.4839), (0.4068, -0.5163, -0.4938), (0.413, -0.5163, -0.5038), (0.4201, -0.506, -0.5126), (0.4206, -0.4941, -0.5141), (0.4169, -0.4842, -0.5057), (0.4132, -0.4848, -0.4941), (0.4069, -0.4949, -0.4846), (0.4039, -0.5062, -0.4848), (0.4078, -0.5061, -0.4942), (0.4138, -0.506, -0.5045), (0.4153, -0.4942, -0.5052), (0.4101, -0.4945, -0.4943), (-0.2041, -0.9946, -0.4846), (-0.2089, -1.01, -0.5127), (-0.1759, -1.01, -0.5127), (-0.1711, -0.9946, -0.4846), (-0.2056, -0.9987, -0.494), (-0.2074, -1.004, -0.5043), (-0.1979, -1.01, -0.5127), (-0.1869, -1.01, -0.5127), (-0.1744, -1.004, -0.5043), (-0.1726, -0.9987, -0.494), (-0.1821, -0.9946, -0.4846), (-0.1931, -0.9946, -0.4846), (-0.1949, -0.9985, -0.494), (-0.1966, -1.004, -0.5044), (-0.1851, -1.004, -0.5044), (-0.1833, -0.9985, -0.494), (0.165, 0.337, -0.3919), (0.1975, 0.3358, -0.3882), (0.2027, 0.3138, -0.4113), (0.1697, 0.3138, -0.4113), (0.1754, 0.3369, -0.3914), (0.1873, 0.3364, -0.3901), (0.1992, 0.3276, -0.3945), (0.2011, 0.3196, -0.4029), (0.1917, 0.3138, -0.4113), (0.1807, 0.3138, -0.4113), (0.1682, 0.3197, -0.4034), (0.1665, 0.3282, -0.3963), (0.177, 0.3281, -0.3958), (0.1888, 0.3278, -0.3951), (0.1905, 0.3194, -0.403), (0.1788, 0.3195, -0.4032), (-0.165, 0.337, 0.3919), (-0.1975, 0.3358, 0.3882), (-0.1974, 0.3103, 0.4088), (-0.1642, 0.3103, 0.4088), (-0.1754, 0.3369, 0.3914), (-0.1873, 0.3364, 0.3901), (-0.1975, 0.3271, 0.3941), (-0.1974, 0.3178, 0.4017), (-0.1863, 0.3103, 0.4088), (-0.1753, 0.3103, 0.4088), (-0.1644, 0.318, 0.4022), (-0.1647, 0.3278, 0.396), (-0.1756, 0.3276, 0.3955), (-0.1874, 0.3274, 0.3949), (-0.1871, 0.3178, 0.4018), (-0.1754, 0.3178, 0.4019), (-0.4107, -0.4855, -0.4839), (-0.4219, -0.4842, -0.5145), (-0.4195, -0.5163, -0.5116), (-0.4025, -0.5163, -0.4846), (-0.4134, -0.4848, -0.4939), (-0.4175, -0.4844, -0.5051), (-0.4213, -0.4943, -0.5135), (-0.4204, -0.5061, -0.5124), (-0.413, -0.5163, -0.5037), (-0.4068, -0.5163, -0.4938), (-0.4039, -0.5062, -0.4848), (-0.4069, -0.4949, -0.4846), (-0.4102, -0.4945, -0.4942), (-0.4156, -0.4943, -0.5049), (-0.4139, -0.506, -0.5044), (-0.4078, -0.5061, -0.4942), (-0.2181, -0.484, 0.5143), (-0.2243, -0.4867, 0.4837), (-0.2121, -0.5161, 0.4838), (-0.2063, -0.5136, 0.5163), (-0.221, -0.4856, 0.505), (-0.2233, -0.4866, 0.4938), (-0.2192, -0.4955, 0.4837), (-0.2147, -0.5063, 0.4838), (-0.2097, -0.5151, 0.4941), (-0.2076, -0.5141, 0.506), (-0.211, -0.5047, 0.5157), (-0.2153, -0.4938, 0.515), (-0.2169, -0.4946, 0.5053), (-0.2183, -0.4953, 0.4939), (-0.2133, -0.5057, 0.494), (-0.212, -0.5051, 0.5057), (-0.3616, 0.3367, 0.2121), (-0.363, 0.3372, 0.1794), (-0.3763, 0.3077, 0.1905), (-0.3689, 0.3033, 0.2289), (-0.3623, 0.3369, 0.2018), (-0.3628, 0.3371, 0.1898), (-0.3664, 0.3275, 0.1829), (-0.3713, 0.3167, 0.187), (-0.3751, 0.3074, 0.2031), (-0.3724, 0.3058, 0.2171), (-0.3674, 0.3144, 0.2234), (-0.3648, 0.3267, 0.2173), (-0.3655, 0.327, 0.206), (-0.3661, 0.3273, 0.1935), (-0.3706, 0.3164, 0.1983), (-0.3692, 0.3156, 0.2117), (-0.06521, 1.613, -0.06466), (-0.06041, 1.59, -0.08297), (-0.08914, 1.437, -0.09306), (-0.07878, 1.584, -0.06366), (-0.0656, 1.607, -0.07287), (-0.06384, 1.599, -0.07957), (-0.07038, 1.542, -0.08789), (-0.0809, 1.486, -0.09158), (-0.08778, 1.484, -0.08455), (-0.08399, 1.538, -0.07379), (-0.07623, 1.594, -0.0643), (-0.07126, 1.605, -0.06466), (-0.07253, 1.594, -0.07337), (-0.07222, 1.568, -0.08238), (-0.08109, 1.522, -0.08427), (-0.07937, 1.565, -0.07377), (-0.06032, 1.59, 0.08263), (-0.06465, 1.613, 0.06448), (-0.07911, 1.584, 0.06368), (-0.08913, 1.437, 0.09306), (-0.06372, 1.599, 0.07938), (-0.06531, 1.607, 0.07274), (-0.07102, 1.605, 0.06458), (-0.07632, 1.594, 0.06429), (-0.08415, 1.538, 0.0738), (-0.08782, 1.484, 0.08455), (-0.08088, 1.486, 0.09154), (-0.07034, 1.541, 0.08772), (-0.07215, 1.568, 0.08229), (-0.07239, 1.594, 0.07329), (-0.07941, 1.565, 0.07375), (-0.0811, 1.522, 0.08425), (0.08913, 1.437, 0.09306), (0.07878, 1.584, 0.06366), (0.06521, 1.613, 0.06466), (0.06041, 1.59, 0.08297), (0.08778, 1.484, 0.08455), (0.08399, 1.538, 0.07379), (0.07623, 1.594, 0.0643), (0.07126, 1.605, 0.06466), (0.0656, 1.607, 0.07287), (0.06384, 1.599, 0.07957), (0.07038, 1.542, 0.08789), (0.08089, 1.486, 0.09158), (0.08109, 1.522, 0.08427), (0.07937, 1.565, 0.07377), (0.07253, 1.594, 0.07337), (0.07222, 1.568, 0.08238), (0.3763, 0.3077, -0.1905), (0.3763, 0.3077, -0.2322), (0.3616, 0.3367, -0.2121), (0.363, 0.3372, -0.1794), (0.3763, 0.3077, -0.2044), (0.3763, 0.3077, -0.2183), (0.3711, 0.3166, -0.2258), (0.3657, 0.3273, -0.2185), (0.3623, 0.3369, -0.2018), (0.3628, 0.3371, -0.1898), (0.3664, 0.3275, -0.1829), (0.3713, 0.3167, -0.187), (0.3712, 0.3166, -0.199), (0.3711, 0.3166, -0.2127), (0.366, 0.3273, -0.2065), (0.3662, 0.3274, -0.1937), (0.3785, 0.3094, 0.2289), (0.3763, 0.3077, 0.1905), (0.363, 0.3372, 0.1794), (0.3595, 0.3361, 0.212), (0.3773, 0.3086, 0.2173), (0.3765, 0.308, 0.2032), (0.3713, 0.3167, 0.187), (0.3664, 0.3275, 0.1829), (0.3625, 0.337, 0.1898), (0.3612, 0.3366, 0.2018), (0.365, 0.3272, 0.2174), (0.3719, 0.3174, 0.2236), (0.3715, 0.317, 0.2118), (0.3713, 0.3168, 0.1984), (0.3661, 0.3274, 0.1935), (0.3656, 0.3273, 0.2061), (0.2046, -0.5128, 0.5163), (0.2097, -0.5149, 0.4838), (0.2243, -0.4867, 0.4837), (0.2171, -0.4833, 0.5143), (0.2064, -0.5136, 0.506), (0.2083, -0.5143, 0.4941), (0.2135, -0.5057, 0.4838), (0.2188, -0.4953, 0.4837), (0.2231, -0.4865, 0.4938), (0.2205, -0.4852, 0.505), (0.2146, -0.4934, 0.515), (0.21, -0.5042, 0.5157), (0.2113, -0.5048, 0.5057), (0.2126, -0.5053, 0.494), (0.218, -0.4951, 0.4939), (0.2165, -0.4944, 0.5053), (0.1711, -0.9946, -0.4846), (0.1759, -1.01, -0.5127), (0.2089, -1.01, -0.5127), (0.2041, -0.9946, -0.4846), (0.1726, -0.9987, -0.494), (0.1744, -1.004, -0.5043), (0.1869, -1.01, -0.5127), (0.1979, -1.01, -0.5127), (0.2074, -1.004, -0.5043), (0.2056, -0.9987, -0.494), (0.1931, -0.9946, -0.4846), (0.1821, -0.9946, -0.4846), (0.1833, -0.9985, -0.494), (0.1851, -1.004, -0.5044), (0.1966, -1.004, -0.5044), (0.1949, -0.9985, -0.494), (0.04169, -0.6906, 0.5161), (0.04421, -0.6972, 0.4842), (0.07706, -0.6972, 0.4842), (0.07441, -0.6906, 0.5161), (0.04249, -0.6924, 0.506), (0.04341, -0.6948, 0.4943), (0.05516, -0.6972, 0.4842), (0.06611, -0.6972, 0.4842), (0.07622, -0.6948, 0.4943), (0.07525, -0.6924, 0.506), (0.0635, -0.6906, 0.5161), (0.0526, -0.6906, 0.5161), (0.05309, -0.6923, 0.506), (0.05403, -0.6947, 0.4943), (0.0655, -0.6947, 0.4943), (0.06454, -0.6923, 0.506), (-0.07441, -0.6906, 0.5161), (-0.07706, -0.6972, 0.4842), (-0.04421, -0.6972, 0.4842), (-0.04169, -0.6906, 0.5161), (-0.07525, -0.6924, 0.506), (-0.07622, -0.6948, 0.4943), (-0.06611, -0.6972, 0.4842), (-0.05516, -0.6972, 0.4842), (-0.04341, -0.6948, 0.4943), (-0.04249, -0.6924, 0.506), (-0.0526, -0.6906, 0.5161), (-0.0635, -0.6906, 0.5161), (-0.06454, -0.6923, 0.506), (-0.0655, -0.6947, 0.4943), (-0.05403, -0.6947, 0.4943), (-0.05309, -0.6923, 0.506), (0.2703, -0.4872, -1.315), (0.3013, -0.4851, -1.302), (0.301, -0.5161, -1.306), (0.27, -0.5144, -1.317), (0.2801, -0.4865, -1.311), (0.2915, -0.4857, -1.306), (0.302, -0.4947, -1.305), (0.3019, -0.506, -1.307), (0.2913, -0.5156, -1.31), (0.28, -0.515, -1.314), (0.2719, -0.5055, -1.32), (0.272, -0.4955, -1.319), (0.2813, -0.4951, -1.315), (0.2922, -0.4948, -1.31), (0.2922, -0.506, -1.311), (0.2812, -0.5058, -1.316), (-0.3014, -0.4849, -1.302), (-0.2699, -0.4877, -1.314), (-0.271, -0.5149, -1.319), (-0.3016, -0.5165, -1.307), (-0.2915, -0.4857, -1.306), (-0.2799, -0.4867, -1.311), (-0.2719, -0.4959, -1.319), (-0.2723, -0.5058, -1.32), (-0.2805, -0.5153, -1.315), (-0.2917, -0.5159, -1.311), (-0.3022, -0.5062, -1.307), (-0.3022, -0.4946, -1.305), (-0.2923, -0.4948, -1.31), (-0.2812, -0.4953, -1.315), (-0.2815, -0.506, -1.316), (-0.2924, -0.5061, -1.312), (-0.1975, 0.3365, -0.3905), (-0.165, 0.337, -0.3919), (-0.1697, 0.3138, -0.4113), (-0.2027, 0.3138, -0.4113), (-0.1873, 0.3368, -0.3912), (-0.1754, 0.337, -0.3917), (-0.1665, 0.3282, -0.3963), (-0.1682, 0.3197, -0.4034), (-0.1807, 0.3138, -0.4113), (-0.1917, 0.3138, -0.4113), (-0.2011, 0.3197, -0.4032), (-0.1992, 0.328, -0.3956), (-0.1888, 0.328, -0.3957), (-0.177, 0.3281, -0.396), (-0.1788, 0.3195, -0.4033), (-0.1905, 0.3195, -0.4032), (-0.1322, -0.4855, 0.9924), (-0.165, -0.4855, 0.9924), (-0.1569, -0.5163, 1.0), (-0.1106, -0.5163, 1.0), (-0.1432, -0.4855, 0.9924), (-0.1541, -0.4855, 0.9924), (-0.1624, -0.495, 0.9962), (-0.1594, -0.5062, 0.999), (-0.1414, -0.5163, 1.0), (-0.126, -0.5163, 1.0), (-0.1175, -0.5062, 0.999), (-0.1254, -0.495, 0.9962), (-0.1385, -0.4949, 0.9964), (-0.1514, -0.4949, 0.9964), (-0.1468, -0.5062, 0.9992), (-0.1321, -0.5062, 0.9992), (0.165, -0.4855, 0.9924), (0.1322, -0.4855, 0.9924), (0.1106, -0.5163, 1.0), (0.1569, -0.5163, 1.0), (0.1541, -0.4855, 0.9924), (0.1432, -0.4855, 0.9924), (0.1254, -0.495, 0.9962), (0.1175, -0.5062, 0.999), (0.126, -0.5163, 1.0), (0.1414, -0.5163, 1.0), (0.1594, -0.5062, 0.999), (0.1624, -0.495, 0.9962), (0.1514, -0.4949, 0.9964), (0.1385, -0.4949, 0.9964), (0.1321, -0.5062, 0.9992), (0.1468, -0.5062, 0.9992), (0.1975, 0.3365, 0.3905), (0.165, 0.337, 0.3919), (0.1642, 0.3103, 0.4088), (0.1974, 0.3103, 0.4088), (0.1873, 0.3368, 0.3912), (0.1754, 0.337, 0.3917), (0.1647, 0.3278, 0.396), (0.1644, 0.318, 0.4022), (0.1753, 0.3103, 0.4088), (0.1863, 0.3103, 0.4088), (0.1974, 0.3179, 0.402), (0.1975, 0.3275, 0.3953), (0.1874, 0.3276, 0.3954), (0.1756, 0.3277, 0.3957), (0.1754, 0.3178, 0.402), (0.1871, 0.3178, 0.4019)], [], [(465, 1346, 529, 26), (513, 1394, 562, 38), (546, 50, 385, 1424), (417, 1298, 482, 14), (1169, 466, 25, 672), (401, 60, 608, 1280), (146, 626, 1475, 1041), (306, 880, 1171, 835), (768, 1154, 627, 145), (1075, 194, 674, 1216), (322, 944, 1187, 899), (832, 1170, 675, 193), (1441, 1025, 242, 722), (338, 1008, 1203, 963), (896, 1186, 723, 241), (754, 1458, 1057, 274), (354, 1072, 1219, 1027), (595, 113, 784, 1264), (739, 257, 976, 1408), (370, 1136, 1235, 1091), (691, 209, 912, 1360), (130, 864, 1299, 416), (178, 928, 1347, 464), (432, 147, 1040, 1456), (803, 291, 770, 1248), (610, 1314, 865, 129), (1297, 833, 192, 483), (867, 307, 834, 1296), (658, 1362, 929, 177), (1024, 1218, 531, 243), (931, 323, 898, 1344), (706, 1410, 993, 225), (275, 1056, 1443, 560), (995, 339, 962, 1392), (1425, 384, 99, 1010), (1345, 897, 240, 530), (1059, 355, 1026, 1440), (1473, 480, 195, 1074), (112, 402, 1283, 785), (1123, 371, 1090, 1488), (1521, 448, 163, 1138), (1201, 578, 2, 752), (387, 1266, 801, 96), (786, 1282, 817, 289), (1011, 98, 579, 1200), (1233, 642, 61, 400), (1088, 1234, 403, 115), (1265, 787, 288, 802), (1489, 1089, 114, 594), (62, 641, 1315, 609), (625, 12, 481, 1472), (819, 131, 419, 1152), (850, 1330, 881, 305), (1281, 611, 128, 818), (689, 73, 449, 1520), (160, 451, 1331, 849), (1313, 851, 304, 866), (1139, 162, 643, 1232), (74, 688, 1363, 657), (1217, 673, 24, 528), (883, 179, 467, 1168), (914, 1378, 945, 321), (1329, 659, 176, 882), (85, 497, 1507, 737), (496, 211, 1104, 1504), (1361, 915, 320, 930), (210, 690, 1523, 1105), (86, 736, 1411, 705), (561, 1442, 721, 36), (947, 227, 515, 1184), (978, 1426, 1009, 337), (1377, 707, 224, 946), (97, 800, 1251, 576), (259, 1120, 1491, 544), (1409, 979, 336, 994), (738, 1506, 1121, 258), (545, 1490, 593, 48), (1185, 514, 37, 720), (1393, 961, 272, 563), (1042, 1474, 1073, 353), (290, 816, 1155, 771), (577, 1250, 434, 0), (1249, 769, 144, 435), (1457, 1043, 352, 1058), (640, 161, 848, 1312), (1153, 418, 13, 624), (49, 592, 1267, 386), (256, 547, 1427, 977), (1106, 1522, 1137, 369), (960, 1202, 755, 273), (498, 84, 704, 1376), (208, 499, 1379, 913), (1505, 1107, 368, 1122), (226, 992, 1395, 512), (450, 72, 656, 1328), (0, 3, 9, 8), (3, 4, 10, 9), (1, 5, 10, 4), (5, 6, 11, 10), (2, 7, 11, 6), (7, 8, 9, 11), (9, 10, 11), (12, 15, 21, 20), (15, 16, 22, 21), (13, 17, 22, 16), (17, 18, 23, 22), (14, 19, 23, 18), (19, 20, 21, 23), (21, 22, 23), (24, 27, 33, 32), (27, 28, 34, 33), (25, 29, 34, 28), (29, 30, 35, 34), (26, 31, 35, 30), (31, 32, 33, 35), (33, 34, 35), (36, 39, 45, 44), (39, 40, 46, 45), (37, 41, 46, 40), (41, 42, 47, 46), (38, 43, 47, 42), (43, 44, 45, 47), (45, 46, 47), (48, 51, 57, 56), (51, 52, 58, 57), (49, 53, 58, 52), (53, 54, 59, 58), (50, 55, 59, 54), (55, 56, 57, 59), (57, 58, 59), (60, 63, 69, 68), (63, 64, 70, 69), (61, 65, 70, 64), (65, 66, 71, 70), (62, 67, 71, 66), (67, 68, 69, 71), (69, 70, 71), (72, 75, 81, 80), (75, 76, 82, 81), (73, 77, 82, 76), (77, 78, 83, 82), (74, 79, 83, 78), (79, 80, 81, 83), (81, 82, 83), (84, 87, 93, 92), (87, 88, 94, 93), (85, 89, 94, 88), (89, 90, 95, 94), (86, 91, 95, 90), (91, 92, 93, 95), (93, 94, 95), (96, 100, 108, 107), (100, 101, 109, 108), (97, 102, 109, 101), (102, 103, 110, 109), (98, 104, 110, 103), (104, 105, 111, 110), (99, 106, 111, 105), (106, 107, 108, 111), (108, 109, 110, 111), (112, 116, 124, 123), (116, 117, 125, 124), (113, 118, 125, 117), (118, 119, 126, 125), (114, 120, 126, 119), (120, 121, 127, 126), (115, 122, 127, 121), (122, 123, 124, 127), (124, 125, 126, 127), (128, 132, 140, 139), (132, 133, 141, 140), (129, 134, 141, 133), (134, 135, 142, 141), (130, 136, 142, 135), (136, 137, 143, 142), (131, 138, 143, 137), (138, 139, 140, 143), (140, 141, 142, 143), (144, 148, 156, 155), (148, 149, 157, 156), (145, 150, 157, 149), (150, 151, 158, 157), (146, 152, 158, 151), (152, 153, 159, 158), (147, 154, 159, 153), (154, 155, 156, 159), (156, 157, 158, 159), (160, 164, 172, 171), (164, 165, 173, 172), (161, 166, 173, 165), (166, 167, 174, 173), (162, 168, 174, 167), (168, 169, 175, 174), (163, 170, 175, 169), (170, 171, 172, 175), (172, 173, 174, 175), (176, 180, 188, 187), (180, 181, 189, 188), (177, 182, 189, 181), (182, 183, 190, 189), (178, 184, 190, 183), (184, 185, 191, 190), (179, 186, 191, 185), (186, 187, 188, 191), (188, 189, 190, 191), (192, 196, 204, 203), (196, 197, 205, 204), (193, 198, 205, 197), (198, 199, 206, 205), (194, 200, 206, 199), (200, 201, 207, 206), (195, 202, 207, 201), (202, 203, 204, 207), (204, 205, 206, 207), (208, 212, 220, 219), (212, 213, 221, 220), (209, 214, 221, 213), (214, 215, 222, 221), (210, 216, 222, 215), (216, 217, 223, 222), (211, 218, 223, 217), (218, 219, 220, 223), (220, 221, 222, 223), (224, 228, 236, 235), (228, 229, 237, 236), (225, 230, 237, 229), (230, 231, 238, 237), (226, 232, 238, 231), (232, 233, 239, 238), (227, 234, 239, 233), (234, 235, 236, 239), (236, 237, 238, 239), (240, 244, 252, 251), (244, 245, 253, 252), (241, 246, 253, 245), (246, 247, 254, 253), (242, 248, 254, 247), (248, 249, 255, 254), (243, 250, 255, 249), (250, 251, 252, 255), (252, 253, 254, 255), (256, 260, 268, 267), (260, 261, 269, 268), (257, 262, 269, 261), (262, 263, 270, 269), (258, 264, 270, 263), (264, 265, 271, 270), (259, 266, 271, 265), (266, 267, 268, 271), (268, 269, 270, 271), (272, 276, 284, 283), (276, 277, 285, 284), (273, 278, 285, 277), (278, 279, 286, 285), (274, 280, 286, 279), (280, 281, 287, 286), (275, 282, 287, 281), (282, 283, 284, 287), (284, 285, 286, 287), (288, 292, 300, 299), (292, 293, 301, 300), (289, 294, 301, 293), (294, 295, 302, 301), (290, 296, 302, 295), (296, 297, 303, 302), (291, 298, 303, 297), (298, 299, 300, 303), (300, 301, 302, 303), (304, 308, 316, 315), (308, 309, 317, 316), (305, 310, 317, 309), (310, 311, 318, 317), (306, 312, 318, 311), (312, 313, 319, 318), (307, 314, 319, 313), (314, 315, 316, 319), (316, 317, 318, 319), (320, 324, 332, 331), (324, 325, 333, 332), (321, 326, 333, 325), (326, 327, 334, 333), (322, 328, 334, 327), (328, 329, 335, 334), (323, 330, 335, 329), (330, 331, 332, 335), (332, 333, 334, 335), (336, 340, 348, 347), (340, 341, 349, 348), (337, 342, 349, 341), (342, 343, 350, 349), (338, 344, 350, 343), (344, 345, 351, 350), (339, 346, 351, 345), (346, 347, 348, 351), (348, 349, 350, 351), (352, 356, 364, 363), (356, 357, 365, 364), (353, 358, 365, 357), (358, 359, 366, 365), (354, 360, 366, 359), (360, 361, 367, 366), (355, 362, 367, 361), (362, 363, 364, 367), (364, 365, 366, 367), (368, 372, 380, 379), (372, 373, 381, 380), (369, 374, 381, 373), (374, 375, 382, 381), (370, 376, 382, 375), (376, 377, 383, 382), (371, 378, 383, 377), (378, 379, 380, 383), (380, 381, 382, 383), (384, 388, 396, 395), (388, 389, 397, 396), (385, 390, 397, 389), (390, 391, 398, 397), (386, 392, 398, 391), (392, 393, 399, 398), (387, 394, 399, 393), (394, 395, 396, 399), (396, 397, 398, 399), (400, 404, 412, 411), (404, 405, 413, 412), (401, 406, 413, 405), (406, 407, 414, 413), (402, 408, 414, 407), (408, 409, 415, 414), (403, 410, 415, 409), (410, 411, 412, 415), (412, 413, 414, 415), (416, 420, 428, 427), (420, 421, 429, 428), (417, 422, 429, 421), (422, 423, 430, 429), (418, 424, 430, 423), (424, 425, 431, 430), (419, 426, 431, 425), (426, 427, 428, 431), (428, 429, 430, 431), (432, 436, 444, 443), (436, 437, 445, 444), (433, 438, 445, 437), (438, 439, 446, 445), (434, 440, 446, 439), (440, 441, 447, 446), (435, 442, 447, 441), (442, 443, 444, 447), (444, 445, 446, 447), (448, 452, 460, 459), (452, 453, 461, 460), (449, 454, 461, 453), (454, 455, 462, 461), (450, 456, 462, 455), (456, 457, 463, 462), (451, 458, 463, 457), (458, 459, 460, 463), (460, 461, 462, 463), (464, 468, 476, 475), (468, 469, 477, 476), (465, 470, 477, 469), (470, 471, 478, 477), (466, 472, 478, 471), (472, 473, 479, 478), (467, 474, 479, 473), (474, 475, 476, 479), (476, 477, 478, 479), (480, 484, 492, 491), (484, 485, 493, 492), (481, 486, 493, 485), (486, 487, 494, 493), (482, 488, 494, 487), (488, 489, 495, 494), (483, 490, 495, 489), (490, 491, 492, 495), (492, 493, 494, 495), (496, 500, 508, 507), (500, 501, 509, 508), (497, 502, 509, 501), (502, 503, 510, 509), (498, 504, 510, 503), (504, 505, 511, 510), (499, 506, 511, 505), (506, 507, 508, 511), (508, 509, 510, 511), (512, 516, 524, 523), (516, 517, 525, 524), (513, 518, 525, 517), (518, 519, 526, 525), (514, 520, 526, 519), (520, 521, 527, 526), (515, 522, 527, 521), (522, 523, 524, 527), (524, 525, 526, 527), (528, 532, 540, 539), (532, 533, 541, 540), (529, 534, 541, 533), (534, 535, 542, 541), (530, 536, 542, 535), (536, 537, 543, 542), (531, 538, 543, 537), (538, 539, 540, 543), (540, 541, 542, 543), (544, 548, 556, 555), (548, 549, 557, 556), (545, 550, 557, 549), (550, 551, 558, 557), (546, 552, 558, 551), (552, 553, 559, 558), (547, 554, 559, 553), (554, 555, 556, 559), (556, 557, 558, 559), (560, 564, 572, 571), (564, 565, 573, 572), (561, 566, 573, 565), (566, 567, 574, 573), (562, 568, 574, 567), (568, 569, 575, 574), (563, 570, 575, 569), (570, 571, 572, 575), (572, 573, 574, 575), (576, 580, 588, 587), (580, 581, 589, 588), (577, 582, 589, 581), (582, 583, 590, 589), (578, 584, 590, 583), (584, 585, 591, 590), (579, 586, 591, 585), (586, 587, 588, 591), (588, 589, 590, 591), (592, 596, 604, 603), (596, 597, 605, 604), (593, 598, 605, 597), (598, 599, 606, 605), (594, 600, 606, 599), (600, 601, 607, 606), (595, 602, 607, 601), (602, 603, 604, 607), (604, 605, 606, 607), (608, 612, 620, 619), (612, 613, 621, 620), (609, 614, 621, 613), (614, 615, 622, 621), (610, 616, 622, 615), (616, 617, 623, 622), (611, 618, 623, 617), (618, 619, 620, 623), (620, 621, 622, 623), (624, 628, 636, 635), (628, 629, 637, 636), (625, 630, 637, 629), (630, 631, 638, 637), (626, 632, 638, 631), (632, 633, 639, 638), (627, 634, 639, 633), (634, 635, 636, 639), (636, 637, 638, 639), (640, 644, 652, 651), (644, 645, 653, 652), (641, 646, 653, 645), (646, 647, 654, 653), (642, 648, 654, 647), (648, 649, 655, 654), (643, 650, 655, 649), (650, 651, 652, 655), (652, 653, 654, 655), (656, 660, 668, 667), (660, 661, 669, 668), (657, 662, 669, 661), (662, 663, 670, 669), (658, 664, 670, 663), (664, 665, 671, 670), (659, 666, 671, 665), (666, 667, 668, 671), (668, 669, 670, 671), (672, 676, 684, 683), (676, 677, 685, 684), (673, 678, 685, 677), (678, 679, 686, 685), (674, 680, 686, 679), (680, 681, 687, 686), (675, 682, 687, 681), (682, 683, 684, 687), (684, 685, 686, 687), (688, 692, 700, 699), (692, 693, 701, 700), (689, 694, 701, 693), (694, 695, 702, 701), (690, 696, 702, 695), (696, 697, 703, 702), (691, 698, 703, 697), (698, 699, 700, 703), (700, 701, 702, 703), (704, 708, 716, 715), (708, 709, 717, 716), (705, 710, 717, 709), (710, 711, 718, 717), (706, 712, 718, 711), (712, 713, 719, 718), (707, 714, 719, 713), (714, 715, 716, 719), (716, 717, 718, 719), (720, 724, 732, 731), (724, 725, 733, 732), (721, 726, 733, 725), (726, 727, 734, 733), (722, 728, 734, 727), (728, 729, 735, 734), (723, 730, 735, 729), (730, 731, 732, 735), (732, 733, 734, 735), (736, 740, 748, 747), (740, 741, 749, 748), (737, 742, 749, 741), (742, 743, 750, 749), (738, 744, 750, 743), (744, 745, 751, 750), (739, 746, 751, 745), (746, 747, 748, 751), (748, 749, 750, 751), (752, 756, 764, 763), (756, 757, 765, 764), (753, 758, 765, 757), (758, 759, 766, 765), (754, 760, 766, 759), (760, 761, 767, 766), (755, 762, 767, 761), (762, 763, 764, 767), (764, 765, 766, 767), (768, 772, 780, 779), (772, 773, 781, 780), (769, 774, 781, 773), (774, 775, 782, 781), (770, 776, 782, 775), (776, 777, 783, 782), (771, 778, 783, 777), (778, 779, 780, 783), (780, 781, 782, 783), (784, 788, 796, 795), (788, 789, 797, 796), (785, 790, 797, 789), (790, 791, 798, 797), (786, 792, 798, 791), (792, 793, 799, 798), (787, 794, 799, 793), (794, 795, 796, 799), (796, 797, 798, 799), (800, 804, 812, 811), (804, 805, 813, 812), (801, 806, 813, 805), (806, 807, 814, 813), (802, 808, 814, 807), (808, 809, 815, 814), (803, 810, 815, 809), (810, 811, 812, 815), (812, 813, 814, 815), (816, 820, 828, 827), (820, 821, 829, 828), (817, 822, 829, 821), (822, 823, 830, 829), (818, 824, 830, 823), (824, 825, 831, 830), (819, 826, 831, 825), (826, 827, 828, 831), (828, 829, 830, 831), (832, 836, 844, 843), (836, 837, 845, 844), (833, 838, 845, 837), (838, 839, 846, 845), (834, 840, 846, 839), (840, 841, 847, 846), (835, 842, 847, 841), (842, 843, 844, 847), (844, 845, 846, 847), (848, 852, 860, 859), (852, 853, 861, 860), (849, 854, 861, 853), (854, 855, 862, 861), (850, 856, 862, 855), (856, 857, 863, 862), (851, 858, 863, 857), (858, 859, 860, 863), (860, 861, 862, 863), (864, 868, 876, 875), (868, 869, 877, 876), (865, 870, 877, 869), (870, 871, 878, 877), (866, 872, 878, 871), (872, 873, 879, 878), (867, 874, 879, 873), (874, 875, 876, 879), (876, 877, 878, 879), (880, 884, 892, 891), (884, 885, 893, 892), (881, 886, 893, 885), (886, 887, 894, 893), (882, 888, 894, 887), (888, 889, 895, 894), (883, 890, 895, 889), (890, 891, 892, 895), (892, 893, 894, 895), (896, 900, 908, 907), (900, 901, 909, 908), (897, 902, 909, 901), (902, 903, 910, 909), (898, 904, 910, 903), (904, 905, 911, 910), (899, 906, 911, 905), (906, 907, 908, 911), (908, 909, 910, 911), (912, 916, 924, 923), (916, 917, 925, 924), (913, 918, 925, 917), (918, 919, 926, 925), (914, 920, 926, 919), (920, 921, 927, 926), (915, 922, 927, 921), (922, 923, 924, 927), (924, 925, 926, 927), (928, 932, 940, 939), (932, 933, 941, 940), (929, 934, 941, 933), (934, 935, 942, 941), (930, 936, 942, 935), (936, 937, 943, 942), (931, 938, 943, 937), (938, 939, 940, 943), (940, 941, 942, 943), (944, 948, 956, 955), (948, 949, 957, 956), (945, 950, 957, 949), (950, 951, 958, 957), (946, 952, 958, 951), (952, 953, 959, 958), (947, 954, 959, 953), (954, 955, 956, 959), (956, 957, 958, 959), (960, 964, 972, 971), (964, 965, 973, 972), (961, 966, 973, 965), (966, 967, 974, 973), (962, 968, 974, 967), (968, 969, 975, 974), (963, 970, 975, 969), (970, 971, 972, 975), (972, 973, 974, 975), (976, 980, 988, 987), (980, 981, 989, 988), (977, 982, 989, 981), (982, 983, 990, 989), (978, 984, 990, 983), (984, 985, 991, 990), (979, 986, 991, 985), (986, 987, 988, 991), (988, 989, 990, 991), (992, 996, 1004, 1003), (996, 997, 1005, 1004), (993, 998, 1005, 997), (998, 999, 1006, 1005), (994, 1000, 1006, 999), (1000, 1001, 1007, 1006), (995, 1002, 1007, 1001), (1002, 1003, 1004, 1007), (1004, 1005, 1006, 1007), (1008, 1012, 1020, 1019), (1012, 1013, 1021, 1020), (1009, 1014, 1021, 1013), (1014, 1015, 1022, 1021), (1010, 1016, 1022, 1015), (1016, 1017, 1023, 1022), (1011, 1018, 1023, 1017), (1018, 1019, 1020, 1023), (1020, 1021, 1022, 1023), (1024, 1028, 1036, 1035), (1028, 1029, 1037, 1036), (1025, 1030, 1037, 1029), (1030, 1031, 1038, 1037), (1026, 1032, 1038, 1031), (1032, 1033, 1039, 1038), (1027, 1034, 1039, 1033), (1034, 1035, 1036, 1039), (1036, 1037, 1038, 1039), (1040, 1044, 1052, 1051), (1044, 1045, 1053, 1052), (1041, 1046, 1053, 1045), (1046, 1047, 1054, 1053), (1042, 1048, 1054, 1047), (1048, 1049, 1055, 1054), (1043, 1050, 1055, 1049), (1050, 1051, 1052, 1055), (1052, 1053, 1054, 1055), (1056, 1060, 1068, 1067), (1060, 1061, 1069, 1068), (1057, 1062, 1069, 1061), (1062, 1063, 1070, 1069), (1058, 1064, 1070, 1063), (1064, 1065, 1071, 1070), (1059, 1066, 1071, 1065), (1066, 1067, 1068, 1071), (1068, 1069, 1070, 1071), (1072, 1076, 1084, 1083), (1076, 1077, 1085, 1084), (1073, 1078, 1085, 1077), (1078, 1079, 1086, 1085), (1074, 1080, 1086, 1079), (1080, 1081, 1087, 1086), (1075, 1082, 1087, 1081), (1082, 1083, 1084, 1087), (1084, 1085, 1086, 1087), (1088, 1092, 1100, 1099), (1092, 1093, 1101, 1100), (1089, 1094, 1101, 1093), (1094, 1095, 1102, 1101), (1090, 1096, 1102, 1095), (1096, 1097, 1103, 1102), (1091, 1098, 1103, 1097), (1098, 1099, 1100, 1103), (1100, 1101, 1102, 1103), (1104, 1108, 1116, 1115), (1108, 1109, 1117, 1116), (1105, 1110, 1117, 1109), (1110, 1111, 1118, 1117), (1106, 1112, 1118, 1111), (1112, 1113, 1119, 1118), (1107, 1114, 1119, 1113), (1114, 1115, 1116, 1119), (1116, 1117, 1118, 1119), (1120, 1124, 1132, 1131), (1124, 1125, 1133, 1132), (1121, 1126, 1133, 1125), (1126, 1127, 1134, 1133), (1122, 1128, 1134, 1127), (1128, 1129, 1135, 1134), (1123, 1130, 1135, 1129), (1130, 1131, 1132, 1135), (1132, 1133, 1134, 1135), (1136, 1140, 1148, 1147), (1140, 1141, 1149, 1148), (1137, 1142, 1149, 1141), (1142, 1143, 1150, 1149), (1138, 1144, 1150, 1143), (1144, 1145, 1151, 1150), (1139, 1146, 1151, 1145), (1146, 1147, 1148, 1151), (1148, 1149, 1150, 1151), (1152, 1156, 1164, 1163), (1156, 1157, 1165, 1164), (1153, 1158, 1165, 1157), (1158, 1159, 1166, 1165), (1154, 1160, 1166, 1159), (1160, 1161, 1167, 1166), (1155, 1162, 1167, 1161), (1162, 1163, 1164, 1167), (1164, 1165, 1166, 1167), (1168, 1172, 1180, 1179), (1172, 1173, 1181, 1180), (1169, 1174, 1181, 1173), (1174, 1175, 1182, 1181), (1170, 1176, 1182, 1175), (1176, 1177, 1183, 1182), (1171, 1178, 1183, 1177), (1178, 1179, 1180, 1183), (1180, 1181, 1182, 1183), (1184, 1188, 1196, 1195), (1188, 1189, 1197, 1196), (1185, 1190, 1197, 1189), (1190, 1191, 1198, 1197), (1186, 1192, 1198, 1191), (1192, 1193, 1199, 1198), (1187, 1194, 1199, 1193), (1194, 1195, 1196, 1199), (1196, 1197, 1198, 1199), (1200, 1204, 1212, 1211), (1204, 1205, 1213, 1212), (1201, 1206, 1213, 1205), (1206, 1207, 1214, 1213), (1202, 1208, 1214, 1207), (1208, 1209, 1215, 1214), (1203, 1210, 1215, 1209), (1210, 1211, 1212, 1215), (1212, 1213, 1214, 1215), (1216, 1220, 1228, 1227), (1220, 1221, 1229, 1228), (1217, 1222, 1229, 1221), (1222, 1223, 1230, 1229), (1218, 1224, 1230, 1223), (1224, 1225, 1231, 1230), (1219, 1226, 1231, 1225), (1226, 1227, 1228, 1231), (1228, 1229, 1230, 1231), (1232, 1236, 1244, 1243), (1236, 1237, 1245, 1244), (1233, 1238, 1245, 1237), (1238, 1239, 1246, 1245), (1234, 1240, 1246, 1239), (1240, 1241, 1247, 1246), (1235, 1242, 1247, 1241), (1242, 1243, 1244, 1247), (1244, 1245, 1246, 1247), (1248, 1252, 1260, 1259), (1252, 1253, 1261, 1260), (1249, 1254, 1261, 1253), (1254, 1255, 1262, 1261), (1250, 1256, 1262, 1255), (1256, 1257, 1263, 1262), (1251, 1258, 1263, 1257), (1258, 1259, 1260, 1263), (1260, 1261, 1262, 1263), (1264, 1268, 1276, 1275), (1268, 1269, 1277, 1276), (1265, 1270, 1277, 1269), (1270, 1271, 1278, 1277), (1266, 1272, 1278, 1271), (1272, 1273, 1279, 1278), (1267, 1274, 1279, 1273), (1274, 1275, 1276, 1279), (1276, 1277, 1278, 1279), (1280, 1284, 1292, 1291), (1284, 1285, 1293, 1292), (1281, 1286, 1293, 1285), (1286, 1287, 1294, 1293), (1282, 1288, 1294, 1287), (1288, 1289, 1295, 1294), (1283, 1290, 1295, 1289), (1290, 1291, 1292, 1295), (1292, 1293, 1294, 1295), (1296, 1300, 1308, 1307), (1300, 1301, 1309, 1308), (1297, 1302, 1309, 1301), (1302, 1303, 1310, 1309), (1298, 1304, 1310, 1303), (1304, 1305, 1311, 1310), (1299, 1306, 1311, 1305), (1306, 1307, 1308, 1311), (1308, 1309, 1310, 1311), (1312, 1316, 1324, 1323), (1316, 1317, 1325, 1324), (1313, 1318, 1325, 1317), (1318, 1319, 1326, 1325), (1314, 1320, 1326, 1319), (1320, 1321, 1327, 1326), (1315, 1322, 1327, 1321), (1322, 1323, 1324, 1327), (1324, 1325, 1326, 1327), (1328, 1332, 1340, 1339), (1332, 1333, 1341, 1340), (1329, 1334, 1341, 1333), (1334, 1335, 1342, 1341), (1330, 1336, 1342, 1335), (1336, 1337, 1343, 1342), (1331, 1338, 1343, 1337), (1338, 1339, 1340, 1343), (1340, 1341, 1342, 1343), (1344, 1348, 1356, 1355), (1348, 1349, 1357, 1356), (1345, 1350, 1357, 1349), (1350, 1351, 1358, 1357), (1346, 1352, 1358, 1351), (1352, 1353, 1359, 1358), (1347, 1354, 1359, 1353), (1354, 1355, 1356, 1359), (1356, 1357, 1358, 1359), (1360, 1364, 1372, 1371), (1364, 1365, 1373, 1372), (1361, 1366, 1373, 1365), (1366, 1367, 1374, 1373), (1362, 1368, 1374, 1367), (1368, 1369, 1375, 1374), (1363, 1370, 1375, 1369), (1370, 1371, 1372, 1375), (1372, 1373, 1374, 1375), (1376, 1380, 1388, 1387), (1380, 1381, 1389, 1388), (1377, 1382, 1389, 1381), (1382, 1383, 1390, 1389), (1378, 1384, 1390, 1383), (1384, 1385, 1391, 1390), (1379, 1386, 1391, 1385), (1386, 1387, 1388, 1391), (1388, 1389, 1390, 1391), (1392, 1396, 1404, 1403), (1396, 1397, 1405, 1404), (1393, 1398, 1405, 1397), (1398, 1399, 1406, 1405), (1394, 1400, 1406, 1399), (1400, 1401, 1407, 1406), (1395, 1402, 1407, 1401), (1402, 1403, 1404, 1407), (1404, 1405, 1406, 1407), (1408, 1412, 1420, 1419), (1412, 1413, 1421, 1420), (1409, 1414, 1421, 1413), (1414, 1415, 1422, 1421), (1410, 1416, 1422, 1415), (1416, 1417, 1423, 1422), (1411, 1418, 1423, 1417), (1418, 1419, 1420, 1423), (1420, 1421, 1422, 1423), (1424, 1428, 1436, 1435), (1428, 1429, 1437, 1436), (1425, 1430, 1437, 1429), (1430, 1431, 1438, 1437), (1426, 1432, 1438, 1431), (1432, 1433, 1439, 1438), (1427, 1434, 1439, 1433), (1434, 1435, 1436, 1439), (1436, 1437, 1438, 1439), (1440, 1444, 1452, 1451), (1444, 1445, 1453, 1452), (1441, 1446, 1453, 1445), (1446, 1447, 1454, 1453), (1442, 1448, 1454, 1447), (1448, 1449, 1455, 1454), (1443, 1450, 1455, 1449), (1450, 1451, 1452, 1455), (1452, 1453, 1454, 1455), (1456, 1460, 1468, 1467), (1460, 1461, 1469, 1468), (1457, 1462, 1469, 1461), (1462, 1463, 1470, 1469), (1458, 1464, 1470, 1463), (1464, 1465, 1471, 1470), (1459, 1466, 1471, 1465), (1466, 1467, 1468, 1471), (1468, 1469, 1470, 1471), (1472, 1476, 1484, 1483), (1476, 1477, 1485, 1484), (1473, 1478, 1485, 1477), (1478, 1479, 1486, 1485), (1474, 1480, 1486, 1479), (1480, 1481, 1487, 1486), (1475, 1482, 1487, 1481), (1482, 1483, 1484, 1487), (1484, 1485, 1486, 1487), (1488, 1492, 1500, 1499), (1492, 1493, 1501, 1500), (1489, 1494, 1501, 1493), (1494, 1495, 1502, 1501), (1490, 1496, 1502, 1495), (1496, 1497, 1503, 1502), (1491, 1498, 1503, 1497), (1498, 1499, 1500, 1503), (1500, 1501, 1502, 1503), (1504, 1508, 1516, 1515), (1508, 1509, 1517, 1516), (1505, 1510, 1517, 1509), (1510, 1511, 1518, 1517), (1506, 1512, 1518, 1511), (1512, 1513, 1519, 1518), (1507, 1514, 1519, 1513), (1514, 1515, 1516, 1519), (1516, 1517, 1518, 1519), (1520, 1524, 1532, 1531), (1524, 1525, 1533, 1532), (1521, 1526, 1533, 1525), (1526, 1527, 1534, 1533), (1522, 1528, 1534, 1527), (1528, 1529, 1535, 1534), (1523, 1530, 1535, 1529), (1530, 1531, 1532, 1535), (1532, 1533, 1534, 1535), (385, 50, 54, 390), (390, 54, 53, 391), (391, 53, 49, 386), (400, 61, 64, 404), (404, 64, 63, 405), (405, 63, 60, 401), (417, 14, 18, 422), (422, 18, 17, 423), (423, 17, 13, 418), (433, 1, 4, 438), (438, 4, 3, 439), (439, 3, 0, 434), (449, 73, 76, 454), (454, 76, 75, 455), (455, 75, 72, 450), (465, 26, 30, 470), (470, 30, 29, 471), (471, 29, 25, 466), (481, 12, 20, 486), (486, 20, 19, 487), (487, 19, 14, 482), (497, 85, 88, 502), (502, 88, 87, 503), (503, 87, 84, 498), (513, 38, 42, 518), (518, 42, 41, 519), (519, 41, 37, 514), (528, 24, 32, 532), (532, 32, 31, 533), (533, 31, 26, 529), (545, 48, 56, 550), (550, 56, 55, 551), (551, 55, 50, 546), (561, 36, 44, 566), (566, 44, 43, 567), (567, 43, 38, 562), (577, 0, 8, 582), (582, 8, 7, 583), (583, 7, 2, 578), (592, 49, 52, 596), (596, 52, 51, 597), (597, 51, 48, 593), (608, 60, 68, 612), (612, 68, 67, 613), (613, 67, 62, 609), (624, 13, 16, 628), (628, 16, 15, 629), (629, 15, 12, 625), (641, 62, 66, 646), (646, 66, 65, 647), (647, 65, 61, 642), (656, 72, 80, 660), (660, 80, 79, 661), (661, 79, 74, 657), (672, 25, 28, 676), (676, 28, 27, 677), (677, 27, 24, 673), (688, 74, 78, 692), (692, 78, 77, 693), (693, 77, 73, 689), (704, 84, 92, 708), (708, 92, 91, 709), (709, 91, 86, 705), (720, 37, 40, 724), (724, 40, 39, 725), (725, 39, 36, 721), (736, 86, 90, 740), (740, 90, 89, 741), (741, 89, 85, 737), (752, 2, 6, 756), (756, 6, 5, 757), (757, 5, 1, 753), (768, 145, 149, 772), (772, 149, 148, 773), (773, 148, 144, 769), (784, 113, 117, 788), (788, 117, 116, 789), (789, 116, 112, 785), (800, 97, 101, 804), (804, 101, 100, 805), (805, 100, 96, 801), (816, 290, 295, 820), (820, 295, 294, 821), (821, 294, 289, 817), (832, 193, 197, 836), (836, 197, 196, 837), (837, 196, 192, 833), (848, 161, 165, 852), (852, 165, 164, 853), (853, 164, 160, 849), (864, 130, 135, 868), (868, 135, 134, 869), (869, 134, 129, 865), (880, 306, 311, 884), (884, 311, 310, 885), (885, 310, 305, 881), (896, 241, 245, 900), (900, 245, 244, 901), (901, 244, 240, 897), (912, 209, 213, 916), (916, 213, 212, 917), (917, 212, 208, 913), (928, 178, 183, 932), (932, 183, 182, 933), (933, 182, 177, 929), (944, 322, 327, 948), (948, 327, 326, 949), (949, 326, 321, 945), (960, 273, 277, 964), (964, 277, 276, 965), (965, 276, 272, 961), (976, 257, 261, 980), (980, 261, 260, 981), (981, 260, 256, 977), (992, 226, 231, 996), (996, 231, 230, 997), (997, 230, 225, 993), (1008, 338, 343, 1012), (1012, 343, 342, 1013), (1013, 342, 337, 1009), (1024, 243, 249, 1028), (1028, 249, 248, 1029), (1029, 248, 242, 1025), (1040, 147, 153, 1044), (1044, 153, 152, 1045), (1045, 152, 146, 1041), (1056, 275, 281, 1060), (1060, 281, 280, 1061), (1061, 280, 274, 1057), (1072, 354, 359, 1076), (1076, 359, 358, 1077), (1077, 358, 353, 1073), (1088, 115, 121, 1092), (1092, 121, 120, 1093), (1093, 120, 114, 1089), (1104, 211, 217, 1108), (1108, 217, 216, 1109), (1109, 216, 210, 1105), (1120, 259, 265, 1124), (1124, 265, 264, 1125), (1125, 264, 258, 1121), (1136, 370, 375, 1140), (1140, 375, 374, 1141), (1141, 374, 369, 1137), (387, 96, 107, 394), (394, 107, 106, 395), (395, 106, 99, 384), (402, 112, 123, 408), (408, 123, 122, 409), (409, 122, 115, 403), (419, 131, 137, 426), (426, 137, 136, 427), (427, 136, 130, 416), (435, 144, 155, 442), (442, 155, 154, 443), (443, 154, 147, 432), (451, 160, 171, 458), (458, 171, 170, 459), (459, 170, 163, 448), (467, 179, 185, 474), (474, 185, 184, 475), (475, 184, 178, 464), (483, 192, 203, 490), (490, 203, 202, 491), (491, 202, 195, 480), (499, 208, 219, 506), (506, 219, 218, 507), (507, 218, 211, 496), (515, 227, 233, 522), (522, 233, 232, 523), (523, 232, 226, 512), (530, 240, 251, 536), (536, 251, 250, 537), (537, 250, 243, 531), (547, 256, 267, 554), (554, 267, 266, 555), (555, 266, 259, 544), (563, 272, 283, 570), (570, 283, 282, 571), (571, 282, 275, 560), (579, 98, 103, 586), (586, 103, 102, 587), (587, 102, 97, 576), (594, 114, 119, 600), (600, 119, 118, 601), (601, 118, 113, 595), (610, 129, 133, 616), (616, 133, 132, 617), (617, 132, 128, 611), (626, 146, 151, 632), (632, 151, 150, 633), (633, 150, 145, 627), (643, 162, 167, 650), (650, 167, 166, 651), (651, 166, 161, 640), (658, 177, 181, 664), (664, 181, 180, 665), (665, 180, 176, 659), (674, 194, 199, 680), (680, 199, 198, 681), (681, 198, 193, 675), (690, 210, 215, 696), (696, 215, 214, 697), (697, 214, 209, 691), (706, 225, 229, 712), (712, 229, 228, 713), (713, 228, 224, 707), (722, 242, 247, 728), (728, 247, 246, 729), (729, 246, 241, 723), (738, 258, 263, 744), (744, 263, 262, 745), (745, 262, 257, 739), (754, 274, 279, 760), (760, 279, 278, 761), (761, 278, 273, 755), (770, 291, 297, 776), (776, 297, 296, 777), (777, 296, 290, 771), (786, 289, 293, 792), (792, 293, 292, 793), (793, 292, 288, 787), (802, 288, 299, 808), (808, 299, 298, 809), (809, 298, 291, 803), (818, 128, 139, 824), (824, 139, 138, 825), (825, 138, 131, 819), (834, 307, 313, 840), (840, 313, 312, 841), (841, 312, 306, 835), (850, 305, 309, 856), (856, 309, 308, 857), (857, 308, 304, 851), (866, 304, 315, 872), (872, 315, 314, 873), (873, 314, 307, 867), (882, 176, 187, 888), (888, 187, 186, 889), (889, 186, 179, 883), (898, 323, 329, 904), (904, 329, 328, 905), (905, 328, 322, 899), (914, 321, 325, 920), (920, 325, 324, 921), (921, 324, 320, 915), (930, 320, 331, 936), (936, 331, 330, 937), (937, 330, 323, 931), (946, 224, 235, 952), (952, 235, 234, 953), (953, 234, 227, 947), (962, 339, 345, 968), (968, 345, 344, 969), (969, 344, 338, 963), (978, 337, 341, 984), (984, 341, 340, 985), (985, 340, 336, 979), (994, 336, 347, 1000), (1000, 347, 346, 1001), (1001, 346, 339, 995), (1010, 99, 105, 1016), (1016, 105, 104, 1017), (1017, 104, 98, 1011), (1026, 355, 361, 1032), (1032, 361, 360, 1033), (1033, 360, 354, 1027), (1042, 353, 357, 1048), (1048, 357, 356, 1049), (1049, 356, 352, 1043), (1058, 352, 363, 1064), (1064, 363, 362, 1065), (1065, 362, 355, 1059), (1074, 195, 201, 1080), (1080, 201, 200, 1081), (1081, 200, 194, 1075), (1090, 371, 377, 1096), (1096, 377, 376, 1097), (1097, 376, 370, 1091), (1106, 369, 373, 1112), (1112, 373, 372, 1113), (1113, 372, 368, 1107), (1122, 368, 379, 1128), (1128, 379, 378, 1129), (1129, 378, 371, 1123), (1138, 163, 169, 1144), (1144, 169, 168, 1145), (1145, 168, 162, 1139), (1153, 624, 635, 1158), (1158, 635, 634, 1159), (1159, 634, 627, 1154), (1155, 816, 827, 1162), (1162, 827, 826, 1163), (1163, 826, 819, 1152), (1154, 768, 779, 1160), (1160, 779, 778, 1161), (1161, 778, 771, 1155), (418, 1153, 1157, 424), (424, 1157, 1156, 425), (425, 1156, 1152, 419), (1169, 672, 683, 1174), (1174, 683, 682, 1175), (1175, 682, 675, 1170), (1171, 880, 891, 1178), (1178, 891, 890, 1179), (1179, 890, 883, 1168), (1170, 832, 843, 1176), (1176, 843, 842, 1177), (1177, 842, 835, 1171), (466, 1169, 1173, 472), (472, 1173, 1172, 473), (473, 1172, 1168, 467), (1185, 720, 731, 1190), (1190, 731, 730, 1191), (1191, 730, 723, 1186), (1187, 944, 955, 1194), (1194, 955, 954, 1195), (1195, 954, 947, 1184), (1186, 896, 907, 1192), (1192, 907, 906, 1193), (1193, 906, 899, 1187), (514, 1185, 1189, 520), (520, 1189, 1188, 521), (521, 1188, 1184, 515), (1201, 752, 763, 1206), (1206, 763, 762, 1207), (1207, 762, 755, 1202), (1203, 1008, 1019, 1210), (1210, 1019, 1018, 1211), (1211, 1018, 1011, 1200), (1202, 960, 971, 1208), (1208, 971, 970, 1209), (1209, 970, 963, 1203), (578, 1201, 1205, 584), (584, 1205, 1204, 585), (585, 1204, 1200, 579), (1217, 528, 539, 1222), (1222, 539, 538, 1223), (1223, 538, 531, 1218), (1219, 1072, 1083, 1226), (1226, 1083, 1082, 1227), (1227, 1082, 1075, 1216), (1218, 1024, 1035, 1224), (1224, 1035, 1034, 1225), (1225, 1034, 1027, 1219), (673, 1217, 1221, 678), (678, 1221, 1220, 679), (679, 1220, 1216, 674), (1233, 400, 411, 1238), (1238, 411, 410, 1239), (1239, 410, 403, 1234), (1235, 1136, 1147, 1242), (1242, 1147, 1146, 1243), (1243, 1146, 1139, 1232), (1234, 1088, 1099, 1240), (1240, 1099, 1098, 1241), (1241, 1098, 1091, 1235), (642, 1233, 1237, 648), (648, 1237, 1236, 649), (649, 1236, 1232, 643), (1249, 435, 441, 1254), (1254, 441, 440, 1255), (1255, 440, 434, 1250), (1251, 800, 811, 1258), (1258, 811, 810, 1259), (1259, 810, 803, 1248), (1250, 577, 581, 1256), (1256, 581, 580, 1257), (1257, 580, 576, 1251), (769, 1249, 1253, 774), (774, 1253, 1252, 775), (775, 1252, 1248, 770), (1265, 802, 807, 1270), (1270, 807, 806, 1271), (1271, 806, 801, 1266), (1267, 592, 603, 1274), (1274, 603, 602, 1275), (1275, 602, 595, 1264), (1266, 387, 393, 1272), (1272, 393, 392, 1273), (1273, 392, 386, 1267), (787, 1265, 1269, 794), (794, 1269, 1268, 795), (795, 1268, 1264, 784), (1281, 818, 823, 1286), (1286, 823, 822, 1287), (1287, 822, 817, 1282), (1283, 402, 407, 1290), (1290, 407, 406, 1291), (1291, 406, 401, 1280), (1282, 786, 791, 1288), (1288, 791, 790, 1289), (1289, 790, 785, 1283), (611, 1281, 1285, 618), (618, 1285, 1284, 619), (619, 1284, 1280, 608), (1297, 483, 489, 1302), (1302, 489, 488, 1303), (1303, 488, 482, 1298), (1299, 864, 875, 1306), (1306, 875, 874, 1307), (1307, 874, 867, 1296), (1298, 417, 421, 1304), (1304, 421, 420, 1305), (1305, 420, 416, 1299), (833, 1297, 1301, 838), (838, 1301, 1300, 839), (839, 1300, 1296, 834), (1313, 866, 871, 1318), (1318, 871, 870, 1319), (1319, 870, 865, 1314), (1315, 641, 645, 1322), (1322, 645, 644, 1323), (1323, 644, 640, 1312), (1314, 610, 615, 1320), (1320, 615, 614, 1321), (1321, 614, 609, 1315), (851, 1313, 1317, 858), (858, 1317, 1316, 859), (859, 1316, 1312, 848), (1329, 882, 887, 1334), (1334, 887, 886, 1335), (1335, 886, 881, 1330), (1331, 451, 457, 1338), (1338, 457, 456, 1339), (1339, 456, 450, 1328), (1330, 850, 855, 1336), (1336, 855, 854, 1337), (1337, 854, 849, 1331), (659, 1329, 1333, 666), (666, 1333, 1332, 667), (667, 1332, 1328, 656), (1345, 530, 535, 1350), (1350, 535, 534, 1351), (1351, 534, 529, 1346), (1347, 928, 939, 1354), (1354, 939, 938, 1355), (1355, 938, 931, 1344), (1346, 465, 469, 1352), (1352, 469, 468, 1353), (1353, 468, 464, 1347), (897, 1345, 1349, 902), (902, 1349, 1348, 903), (903, 1348, 1344, 898), (1361, 930, 935, 1366), (1366, 935, 934, 1367), (1367, 934, 929, 1362), (1363, 688, 699, 1370), (1370, 699, 698, 1371), (1371, 698, 691, 1360), (1362, 658, 663, 1368), (1368, 663, 662, 1369), (1369, 662, 657, 1363), (915, 1361, 1365, 922), (922, 1365, 1364, 923), (923, 1364, 1360, 912), (1377, 946, 951, 1382), (1382, 951, 950, 1383), (1383, 950, 945, 1378), (1379, 499, 505, 1386), (1386, 505, 504, 1387), (1387, 504, 498, 1376), (1378, 914, 919, 1384), (1384, 919, 918, 1385), (1385, 918, 913, 1379), (707, 1377, 1381, 714), (714, 1381, 1380, 715), (715, 1380, 1376, 704), (1393, 563, 569, 1398), (1398, 569, 568, 1399), (1399, 568, 562, 1394), (1395, 992, 1003, 1402), (1402, 1003, 1002, 1403), (1403, 1002, 995, 1392), (1394, 513, 517, 1400), (1400, 517, 516, 1401), (1401, 516, 512, 1395), (961, 1393, 1397, 966), (966, 1397, 1396, 967), (967, 1396, 1392, 962), (1409, 994, 999, 1414), (1414, 999, 998, 1415), (1415, 998, 993, 1410), (1411, 736, 747, 1418), (1418, 747, 746, 1419), (1419, 746, 739, 1408), (1410, 706, 711, 1416), (1416, 711, 710, 1417), (1417, 710, 705, 1411), (979, 1409, 1413, 986), (986, 1413, 1412, 987), (987, 1412, 1408, 976), (1425, 1010, 1015, 1430), (1430, 1015, 1014, 1431), (1431, 1014, 1009, 1426), (1427, 547, 553, 1434), (1434, 553, 552, 1435), (1435, 552, 546, 1424), (1426, 978, 983, 1432), (1432, 983, 982, 1433), (1433, 982, 977, 1427), (384, 1425, 1429, 388), (388, 1429, 1428, 389), (389, 1428, 1424, 385), (1441, 722, 727, 1446), (1446, 727, 726, 1447), (1447, 726, 721, 1442), (1443, 1056, 1067, 1450), (1450, 1067, 1066, 1451), (1451, 1066, 1059, 1440), (1442, 561, 565, 1448), (1448, 565, 564, 1449), (1449, 564, 560, 1443), (1025, 1441, 1445, 1030), (1030, 1445, 1444, 1031), (1031, 1444, 1440, 1026), (1457, 1058, 1063, 1462), (1462, 1063, 1062, 1463), (1463, 1062, 1057, 1458), (1459, 433, 437, 1466), (1466, 437, 436, 1467), (1467, 436, 432, 1456), (1458, 754, 759, 1464), (1464, 759, 758, 1465), (1465, 758, 753, 1459), (1043, 1457, 1461, 1050), (1050, 1461, 1460, 1051), (1051, 1460, 1456, 1040), (1473, 1074, 1079, 1478), (1478, 1079, 1078, 1479), (1479, 1078, 1073, 1474), (1475, 626, 631, 1482), (1482, 631, 630, 1483), (1483, 630, 625, 1472), (1474, 1042, 1047, 1480), (1480, 1047, 1046, 1481), (1481, 1046, 1041, 1475), (480, 1473, 1477, 484), (484, 1477, 1476, 485), (485, 1476, 1472, 481), (1489, 594, 599, 1494), (1494, 599, 598, 1495), (1495, 598, 593, 1490), (1491, 1120, 1131, 1498), (1498, 1131, 1130, 1499), (1499, 1130, 1123, 1488), (1490, 545, 549, 1496), (1496, 549, 548, 1497), (1497, 548, 544, 1491), (1089, 1489, 1493, 1094), (1094, 1493, 1492, 1095), (1095, 1492, 1488, 1090), (1505, 1122, 1127, 1510), (1510, 1127, 1126, 1511), (1511, 1126, 1121, 1506), (1507, 497, 501, 1514), (1514, 501, 500, 1515), (1515, 500, 496, 1504), (1506, 738, 743, 1512), (1512, 743, 742, 1513), (1513, 742, 737, 1507), (1107, 1505, 1509, 1114), (1114, 1509, 1508, 1115), (1115, 1508, 1504, 1104), (1521, 1138, 1143, 1526), (1526, 1143, 1142, 1527), (1527, 1142, 1137, 1522), (1523, 690, 695, 1530), (1530, 695, 694, 1531), (1531, 694, 689, 1520), (1522, 1106, 1111, 1528), (1528, 1111, 1110, 1529), (1529, 1110, 1105, 1523), (448, 1521, 1525, 452), (452, 1525, 1524, 453), (453, 1524, 1520, 449), (1, 433, 1459, 753)])
me_cube_002.use_remesh_preserve_volume = False
me_cube_002.use_remesh_preserve_attributes = False
me_cube_002.use_mirror_vertex_groups = False
me_cube_002.update()

# ---- objects
ob_cube = bpy.data.objects.new('Cube', me_cube_002)

# ---- transforms, parenting, visibility, modifiers, constraints
ob_cube.location = (0.0, 0.0, 0.0)
ob_cube.lineart.crease_threshold = 0.0

# ---- collection membership
col_collection_1.objects.link(ob_cube)

# ---- scene / render settings (as saved in the file)
scene.frame_start = 1; scene.frame_end = 250; scene.frame_set(1)
scene.render.engine = 'BLENDER_EEVEE_NEXT'
scene.render.image_settings.compression = 90
scene.render.resolution_percentage = 50
scene.render.dither_intensity = 0.0
scene.cycles.use_denoising = False
scene.cycles.samples = 10
scene.cycles.sampling_pattern = 'TABULATED_SOBOL'
scene.cycles.light_sampling_threshold = 0.0
scene.cycles.use_adaptive_sampling = False
scene.cycles.use_light_tree = False
scene.cycles.blur_glossy = 0.0
scene.cycles.volume_bounces = 1
scene.cycles.pixel_filter_type = 'GAUSSIAN'
scene.cycles.sample_clamp_indirect = 0.0
scene.view_settings.view_transform = 'Standard'
bpy.context.view_layer.update()

# ---- added for rendering (the .blend has no active camera and no usable light): camera, sun
cam_auto = bpy.data.cameras.new('AutoCamera')
cam_auto.lens = 50.0
cam_auto.sensor_width = 36.0
cam_auto.clip_end = 1000.0
ob_auto_camera = bpy.data.objects.new('AutoCamera', cam_auto)
scene.collection.objects.link(ob_auto_camera)
ob_auto_camera.location = (3.99438, -4.65179, 2.95699)
ob_auto_camera.rotation_euler = (1.09748, -7.21219e-08, 0.694738)
scene.camera = ob_auto_camera
light_auto_sun = bpy.data.lights.new('AutoSun', 'SUN')
light_auto_sun.energy = 3.0
light_auto_sun.angle = 0.0523599
ob_auto_sun = bpy.data.objects.new('AutoSun', light_auto_sun)
scene.collection.objects.link(ob_auto_sun)
ob_auto_sun.rotation_euler = (0.872665, 0.174533, 0.523599)
bpy.context.view_layer.update()
